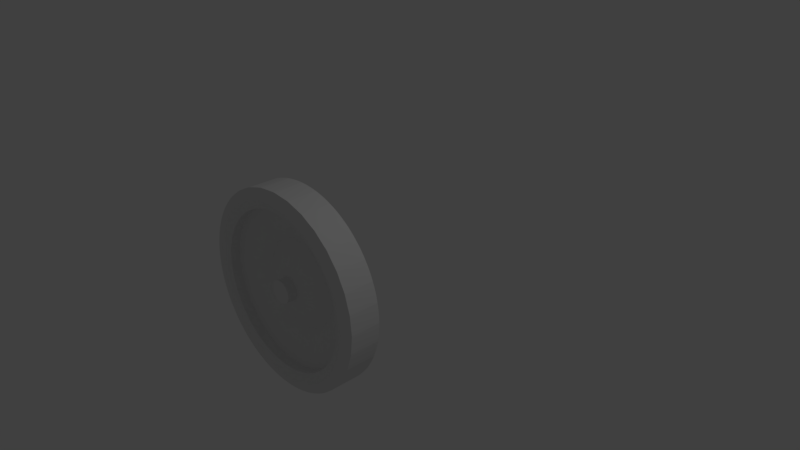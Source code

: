 # Source: wheel.blend  (saved by Blender 2.79.0; exported with 4.5.12 LTS)
import bpy
from mathutils import Matrix  # noqa: F401  (used for matrix-valued properties, if any)

bpy.ops.wm.read_factory_settings(use_empty=True)
scene = bpy.context.scene
scene.name = 'Scene'

# ---- collections
col_collection_1 = bpy.data.collections.new('Collection 1'); scene.collection.children.link(col_collection_1)

# ---- world
world_world = bpy.data.worlds.new('World'); scene.world = world_world
world_world.color = (0.05088, 0.05088, 0.05088)
world_world.use_sun_shadow = False
world_world.sun_shadow_jitter_overblur = 0.0
world_world.cycles.sampling_method = 'MANUAL'

# ---- cameras
cam_camera = bpy.data.cameras.new('Camera')
cam_camera.clip_end = 100.0
cam_camera.lens = 35.0
cam_camera.sensor_width = 32.0
cam_camera.sensor_height = 18.0
cam_camera.ortho_scale = 7.314
cam_camera.dof.focus_distance = 0.0
cam_camera.dof.aperture_fstop = 128.0

# ---- lights
light_lamp = bpy.data.lights.new('Lamp', 'POINT')
light_lamp.transmission_factor = 0.0
light_lamp.cutoff_distance = 30.0
light_lamp.energy = 100.0
light_lamp.shadow_buffer_clip_start = 1.001
light_lamp.shadow_soft_size = 0.1
light_lamp.shadow_maximum_resolution = 0.006
light_lamp.use_absolute_resolution = True

# ---- meshes
me_circle = bpy.data.meshes.new('Circle')
me_circle.from_pydata([(2.23e-08, 0.9998, 0.1424), (-0.1951, 0.9806, 0.1424), (-0.3826, 0.9237, 0.1424), (-0.5555, 0.8313, 0.1424), (-0.707, 0.707, 0.1424), (-0.8313, 0.5555, 0.1424), (-0.9237, 0.3826, 0.1424), (-0.9806, 0.1951, 0.1424), (-0.9998, -3.284e-08, 0.1424), (-0.9806, -0.1951, 0.1424), (-0.9237, -0.3826, 0.1424), (-0.8313, -0.5555, 0.1424), (-0.707, -0.707, 0.1424), (-0.5555, -0.8313, 0.1424), (-0.3826, -0.9237, 0.1424), (-0.1951, -0.9806, 0.1424), (2.39e-07, -0.9998, 0.1424), (0.1951, -0.9806, 0.1424), (0.3826, -0.9237, 0.1424), (0.5555, -0.8313, 0.1424), (0.707, -0.707, 0.1424), (0.8313, -0.5555, 0.1424), (0.9237, -0.3826, 0.1424), (0.9806, -0.1951, 0.1424), (0.9998, 8.586e-07, 0.1424), (0.9806, 0.1951, 0.1424), (0.9237, 0.3826, 0.1424), (0.8313, 0.5555, 0.1424), (0.707, 0.707, 0.1424), (0.5555, 0.8313, 0.1424), (0.3826, 0.9237, 0.1424), (0.1951, 0.9806, 0.1424), (-8.368e-08, 0.9997, 0.1672), (-0.195, 0.9805, 0.1672), (-0.3826, 0.9236, 0.1672), (-0.5554, 0.8312, 0.1672), (-0.7069, 0.7069, 0.1672), (-0.8312, 0.5554, 0.1672), (-0.9236, 0.3826, 0.1672), (-0.9805, 0.195, 0.1672), (-0.9997, 2.896e-07, 0.1672), (-0.9805, -0.195, 0.1672), (-0.9236, -0.3826, 0.1672), (-0.8312, -0.5554, 0.1672), (-0.7069, -0.7069, 0.1672), (-0.5554, -0.8312, 0.1672), (-0.3826, -0.9236, 0.1672), (-0.195, -0.9805, 0.1672), (2.18e-07, -0.9997, 0.1672), (0.195, -0.9805, 0.1672), (0.3826, -0.9236, 0.1672), (0.5554, -0.8312, 0.1672), (0.7069, -0.7069, 0.1672), (0.8312, -0.5554, 0.1672), (0.9236, -0.3826, 0.1672), (0.9805, -0.195, 0.1672), (0.9997, 9.656e-07, 0.1672), (0.9805, 0.195, 0.1672), (0.9236, 0.3826, 0.1672), (0.8312, 0.5554, 0.1672), (0.7069, 0.7069, 0.1672), (0.5554, 0.8312, 0.1672), (0.3826, 0.9236, 0.1672), (0.195, 0.9805, 0.1672), (-2.375e-08, 0.8, 0.3097), (-0.1561, 0.7846, 0.3097), (-0.3061, 0.7391, 0.3097), (-0.4445, 0.6652, 0.3097), (-0.5657, 0.5657, 0.3097), (-0.6652, 0.4445, 0.3097), (-0.7391, 0.3061, 0.3097), (-0.7846, 0.1561, 0.3097), (-0.8, 1.174e-07, 0.3097), (-0.7846, -0.1561, 0.3097), (-0.7391, -0.3061, 0.3097), (-0.6652, -0.4445, 0.3097), (-0.5657, -0.5657, 0.3097), (-0.4445, -0.6652, 0.3097), (-0.3061, -0.7391, 0.3097), (-0.1561, -0.7846, 0.3097), (2.369e-07, -0.8, 0.3097), (0.1561, -0.7846, 0.3097), (0.3061, -0.7391, 0.3097), (0.4445, -0.6652, 0.3097), (0.5657, -0.5657, 0.3097), (0.6652, -0.4445, 0.3097), (0.7391, -0.3061, 0.3097), (0.7846, -0.1561, 0.3097), (0.8, 8.295e-07, 0.3097), (0.7846, 0.1561, 0.3097), (0.7391, 0.3061, 0.3097), (0.6652, 0.4445, 0.3097), (0.5657, 0.5657, 0.3097), (0.4445, 0.6652, 0.3097), (0.3061, 0.7391, 0.3097), (0.1561, 0.7846, 0.3097), (-2.409e-08, 0.8, 0.2124), (-0.1561, 0.7846, 0.2124), (-0.3061, 0.7391, 0.2124), (-0.4445, 0.6652, 0.2124), (-0.5657, 0.5657, 0.2124), (-0.6652, 0.4445, 0.2124), (-0.7391, 0.3061, 0.2124), (-0.7846, 0.1561, 0.2124), (-0.8, 1.174e-07, 0.2124), (-0.7846, -0.1561, 0.2124), (-0.7391, -0.3061, 0.2124), (-0.6652, -0.4445, 0.2124), (-0.5657, -0.5657, 0.2124), (-0.4445, -0.6652, 0.2124), (-0.3061, -0.7391, 0.2124), (-0.1561, -0.7846, 0.2124), (2.366e-07, -0.8, 0.2124), (0.1561, -0.7846, 0.2124), (0.3061, -0.7391, 0.2124), (0.4445, -0.6652, 0.2124), (0.5657, -0.5657, 0.2124), (0.6652, -0.4445, 0.2124), (0.7391, -0.3061, 0.2124), (0.7846, -0.1561, 0.2124), (0.8, 8.295e-07, 0.2124), (0.7846, 0.1561, 0.2124), (0.7391, 0.3061, 0.2124), (0.6652, 0.4445, 0.2124), (0.5657, 0.5657, 0.2124), (0.4445, 0.6652, 0.2124), (0.3061, 0.7391, 0.2124), (0.1561, 0.7846, 0.2124), (-0.08245, 0.08245, 0.2124), (-0.1077, -0.04462, 0.2124), (-0.06478, -0.09696, 0.2124), (0.08245, -0.08245, 0.2124), (0.09696, -0.06478, 0.2124), (0.1144, -0.02275, 0.2124), (0.04462, 0.1077, 0.2124), (-0.09696, 0.06478, 0.2124), (-0.1077, 0.04462, 0.2124), (-0.1144, 0.02275, 0.2124), (-0.1144, -0.02275, 0.2124), (-0.08245, -0.08245, 0.2124), (0.1166, 3.659e-07, 0.2124), (0.1144, 0.02275, 0.2124), (0.1077, 0.04462, 0.2124), (-0.04462, 0.1077, 0.2124), (-0.02275, -0.1144, 0.2124), (0.1077, -0.04462, 0.2124), (0.09696, 0.06478, 0.2124), (0.08245, 0.08245, 0.2124), (0.02275, 0.1144, 0.2124), (-8.028e-08, 0.1166, 0.2124), (-0.02275, 0.1144, 0.2124), (-0.06478, 0.09696, 0.2124), (-0.1166, 2.621e-07, 0.2124), (-0.09696, -0.06478, 0.2124), (-0.04462, -0.1077, 0.2124), (-4.229e-08, -0.1166, 0.2124), (0.02275, -0.1144, 0.2124), (0.04462, -0.1077, 0.2124), (0.06478, -0.09696, 0.2124), (0.06478, 0.09696, 0.2124), (-8.415e-08, 0.1166, 0.3097), (-0.02275, 0.1144, 0.3097), (-0.04462, 0.1077, 0.3097), (-0.06478, 0.09696, 0.3097), (-0.08245, 0.08245, 0.3097), (-0.09696, 0.06478, 0.3097), (-0.1077, 0.04462, 0.3097), (-0.1144, 0.02275, 0.3097), (-0.1166, 2.621e-07, 0.3097), (-0.1144, -0.02275, 0.3097), (-0.1077, -0.04462, 0.3097), (-0.09696, -0.06478, 0.3097), (-0.08245, -0.08245, 0.3097), (-0.06478, -0.09696, 0.3097), (-0.04462, -0.1077, 0.3097), (-0.02275, -0.1144, 0.3097), (-4.616e-08, -0.1166, 0.3097), (0.02275, -0.1144, 0.3097), (0.04462, -0.1077, 0.3097), (0.06478, -0.09696, 0.3097), (0.08245, -0.08245, 0.3097), (0.09696, -0.06478, 0.3097), (0.1077, -0.04462, 0.3097), (0.1144, -0.02275, 0.3097), (0.1166, 3.659e-07, 0.3097), (0.1144, 0.02275, 0.3097), (0.1077, 0.04462, 0.3097), (0.09696, 0.06478, 0.3097), (0.08245, 0.08245, 0.3097), (0.06478, 0.09696, 0.3097), (0.04462, 0.1077, 0.3097), (0.02275, 0.1144, 0.3097), (-0.09779, 0.9929, 0.1698), (-0.2896, 0.9547, 0.1698), (-0.4703, 0.8799, 0.1698), (-0.6329, 0.7712, 0.1698), (-0.7712, 0.6329, 0.1698), (-0.8799, 0.4703, 0.1698), (-0.9547, 0.2896, 0.1698), (-0.9929, 0.09779, 0.1698), (-0.9929, -0.09779, 0.1698), (-0.9547, -0.2896, 0.1698), (-0.8799, -0.4703, 0.1698), (-0.7712, -0.6329, 0.1698), (-0.6329, -0.7712, 0.1698), (-0.4703, -0.8799, 0.3121), (-0.2896, -0.9548, 0.3121), (-0.09779, -0.9929, 0.3121), (0.09779, -0.9929, 0.1698), (0.2896, -0.9547, 0.1698), (0.4703, -0.8799, 0.1698), (0.6329, -0.7712, 0.1698), (0.7712, -0.6329, 0.1698), (0.8799, -0.4703, 0.1698), (0.9547, -0.2896, 0.1698), (0.9929, -0.09779, 0.1698), (0.9929, 0.09779, 0.1698), (0.9547, 0.2896, 0.1698), (0.8799, 0.4703, 0.1698), (0.7712, 0.6329, 0.1698), (0.6329, 0.7712, 0.1698), (0.4703, 0.8799, 0.1698), (0.2896, 0.9547, 0.1698), (0.09779, 0.9929, 0.1698), (-0.07821, 0.7941, 0.3078), (-0.2316, 0.7636, 0.3078), (-0.3761, 0.7037, 0.3078), (-0.5062, 0.6168, 0.3078), (-0.6168, 0.5062, 0.3078), (-0.7037, 0.3761, 0.3078), (-0.7636, 0.2316, 0.3078), (-0.7941, 0.07821, 0.3078), (-0.7941, -0.07821, 0.3078), (-0.7636, -0.2316, 0.3078), (-0.7037, -0.3761, 0.3078), (-0.6168, -0.5062, 0.3078), (-0.5062, -0.6168, 0.3078), (-0.3761, -0.7037, 0.3078), (-0.2316, -0.7636, 0.3078), (-0.07821, -0.7941, 0.3078), (0.07821, -0.7941, 0.3078), (0.2316, -0.7636, 0.3078), (0.3761, -0.7037, 0.3078), (0.5062, -0.6168, 0.3078), (0.6168, -0.5062, 0.3078), (0.7037, -0.3761, 0.3078), (0.7636, -0.2316, 0.3078), (0.7941, -0.07821, 0.3078), (0.7941, 0.07821, 0.3078), (0.7636, 0.2316, 0.3078), (0.7037, 0.3761, 0.3078), (0.6168, 0.5062, 0.3078), (0.5062, 0.6168, 0.3078), (0.3761, 0.7037, 0.3078), (0.2316, 0.7636, 0.3078), (0.07821, 0.7941, 0.3078), (-0.8315, -0.3444, 0.351), (-0.8827, -0.1756, 0.351), (0.9, 8.945e-07, 0.351), (0.8827, -0.1756, 0.351), (-0.7483, -0.5, 0.351), (0.8827, 0.1756, 0.351), (-0.6364, -0.6364, 0.351), (0.8315, 0.3444, 0.351), (-0.5, -0.7483, 0.351), (0.7483, 0.5, 0.351), (-0.3444, -0.8315, 0.351), (-0.1756, 0.8827, 0.351), (-1.24e-08, 0.9, 0.351), (0.6364, 0.6364, 0.351), (-0.1756, -0.8827, 0.351), (-0.3444, 0.8315, 0.351), (0.5, 0.7483, 0.351), (2.794e-07, -0.9, 0.351), (-0.5, 0.7483, 0.351), (0.3444, 0.8315, 0.351), (0.1756, -0.8827, 0.351), (-0.6364, 0.6364, 0.351), (0.1756, 0.8827, 0.351), (0.3444, -0.8315, 0.351), (-0.7483, 0.5, 0.351), (0.5, -0.7483, 0.351), (-0.8315, 0.3444, 0.351), (0.6364, -0.6364, 0.351), (-0.8827, 0.1756, 0.351), (0.7483, -0.5, 0.351), (-0.9, 9.737e-08, 0.351), (0.8315, -0.3444, 0.351), (-0.07824, 0.7943, 0.2105), (-0.2317, 0.7638, 0.2105), (-0.3763, 0.7039, 0.2105), (-0.5064, 0.617, 0.2105), (-0.617, 0.5064, 0.2105), (-0.7039, 0.3763, 0.2105), (-0.7638, 0.2317, 0.2105), (-0.7943, 0.07824, 0.2105), (-0.7943, -0.07824, 0.2105), (-0.7638, -0.2317, 0.2105), (-0.7039, -0.3763, 0.2105), (-0.617, -0.5064, 0.2105), (-0.5064, -0.617, 0.2105), (-0.3763, -0.7039, 0.2105), (-0.2317, -0.7638, 0.2105), (-0.07824, -0.7943, 0.2105), (0.07824, -0.7943, 0.2105), (0.2317, -0.7638, 0.2105), (0.3763, -0.7039, 0.2105), (0.5064, -0.617, 0.2105), (0.617, -0.5064, 0.2105), (0.7039, -0.3763, 0.2105), (0.7638, -0.2317, 0.2105), (0.7943, -0.07824, 0.2105), (0.7943, 0.07824, 0.2105), (0.7638, 0.2317, 0.2105), (0.7039, 0.3763, 0.2105), (0.617, 0.5064, 0.2105), (0.5064, 0.617, 0.2105), (0.3763, 0.7039, 0.2105), (0.2317, 0.7638, 0.2105), (0.07824, 0.7943, 0.2105), (-0.444, -0.6644, 0.2611), (-0.5651, -0.5651, 0.2611), (0.6644, 0.444, 0.2611), (0.7383, 0.3058, 0.2611), (-0.3058, -0.7383, 0.2611), (-0.1559, 0.7838, 0.2611), (-2.393e-08, 0.7991, 0.2611), (0.5651, 0.5651, 0.2611), (-0.1559, -0.7838, 0.2611), (-0.3058, 0.7383, 0.2611), (0.444, 0.6644, 0.2611), (2.367e-07, -0.7991, 0.2611), (-0.444, 0.6644, 0.2611), (0.3058, 0.7383, 0.2611), (0.1559, -0.7838, 0.2611), (-0.5651, 0.5651, 0.2611), (0.1559, 0.7838, 0.2611), (0.3058, -0.7383, 0.2611), (-0.6644, 0.444, 0.2611), (0.444, -0.6644, 0.2611), (-0.7383, 0.3058, 0.2611), (0.5651, -0.5651, 0.2611), (-0.7838, 0.1559, 0.2611), (0.6644, -0.444, 0.2611), (-0.7991, 1.174e-07, 0.2611), (0.7383, -0.3058, 0.2611), (-0.7838, -0.1559, 0.2611), (0.7838, -0.1559, 0.2611), (-0.7383, -0.3058, 0.2611), (0.7991, 8.295e-07, 0.2611), (-0.6644, -0.444, 0.2611), (0.7838, 0.1559, 0.2611), (0.08991, -0.07378, 0.2127), (0.1754, 0.4234, 0.07112), (-0.3241, 0.3241, 0.07112), (0.3241, -0.3241, 0.07112), (0.3811, -0.2546, 0.07112), (0.4495, -0.08941, 0.07112), (-0.4234, -0.1754, 0.07112), (-0.2546, -0.3811, 0.07112), (-0.1026, 0.05483, 0.2127), (-0.1113, 0.03376, 0.2127), (0.1157, 0.0114, 0.2127), (0.1113, 0.03376, 0.2127), (0.08991, 0.07378, 0.2127), (-0.0114, 0.1157, 0.2127), (0.0114, -0.1157, 0.2127), (0.03376, -0.1113, 0.2127), (0.05483, -0.1026, 0.2127), (-0.0114, 0.1158, 0.31), (-0.03377, 0.1113, 0.31), (-0.05484, 0.1026, 0.31), (-0.07381, 0.08993, 0.31), (-0.08993, 0.07381, 0.31), (-0.1026, 0.05484, 0.31), (-0.1113, 0.03377, 0.31), (-0.1158, 0.0114, 0.31), (-0.1158, -0.0114, 0.31), (-0.1113, -0.03377, 0.31), (-0.1026, -0.05484, 0.31), (-0.08993, -0.07381, 0.31), (-0.07381, -0.08993, 0.31), (-0.05484, -0.1026, 0.31), (-0.03377, -0.1113, 0.31), (-0.0114, -0.1158, 0.31), (0.0114, -0.1158, 0.31), (0.03377, -0.1113, 0.31), (0.05484, -0.1026, 0.31), (0.07381, -0.08993, 0.31), (0.08993, -0.07381, 0.31), (0.1026, -0.05484, 0.31), (0.1113, -0.03377, 0.31), (0.1158, -0.0114, 0.31), (0.1158, 0.0114, 0.31), (0.1113, 0.03377, 0.31), (0.1026, 0.05484, 0.31), (0.08993, 0.07381, 0.31), (0.07381, 0.08993, 0.31), (0.05484, 0.1026, 0.31), (0.03377, 0.1113, 0.31), (0.0114, 0.1158, 0.31), (0.06429, 0.09621, 0.2611), (0.02258, -0.1135, 0.2611), (0.04428, -0.1069, 0.2611), (0.06429, -0.09621, 0.2611), (-0.03376, 0.1113, 0.2127), (-0.05483, 0.1026, 0.2127), (-0.07378, 0.08991, 0.2127), (-0.08991, 0.07378, 0.2127), (-0.1157, 0.0114, 0.2127), (-0.1157, -0.0114, 0.2127), (-0.1113, -0.03376, 0.2127), (-0.1026, -0.05483, 0.2127), (-0.08991, -0.07378, 0.2127), (-0.07378, -0.08991, 0.2127), (-0.05483, -0.1026, 0.2127), (-0.03376, -0.1113, 0.2127), (-0.0114, -0.1157, 0.2127), (0.07378, -0.08991, 0.2127), (0.1026, -0.05483, 0.2127), (0.1113, -0.03376, 0.2127), (0.1157, -0.0114, 0.2127), (0.1026, 0.05483, 0.2127), (0.07378, 0.08991, 0.2127), (0.05483, 0.1026, 0.2127), (0.03376, 0.1113, 0.2127), (0.0114, 0.1157, 0.2127), (9.1e-08, -0.4583, 0.07112), (-0.08941, -0.4495, 0.07112), (-0.2546, 0.3811, 0.07112), (-0.1754, 0.4234, 0.07112), (0.2546, 0.3811, 0.07112), (0.08941, -0.4495, 0.07112), (0.08941, 0.4495, 0.07112), (0.1754, -0.4234, 0.07112), (-0.3811, 0.2546, 0.07112), (-5.343e-08, 0.4583, 0.07112), (0.2546, -0.3811, 0.07112), (-0.4234, 0.1754, 0.07112), (-0.4495, 0.08941, 0.07112), (-0.4583, 1.93e-07, 0.07112), (0.4234, -0.1754, 0.07112), (-0.4495, -0.08941, 0.07112), (0.4583, 5.875e-07, 0.07112), (-0.3811, -0.2546, 0.07112), (0.4495, 0.08941, 0.07112), (-0.3241, -0.3241, 0.07112), (0.4234, 0.1754, 0.07112), (0.3811, 0.2546, 0.07112), (-0.1754, -0.4234, 0.07112), (-0.08941, 0.4495, 0.07112), (0.3241, 0.3241, 0.07112), (0.08182, 0.08182, 0.2611), (0.09621, 0.06429, 0.2611), (0.04428, 0.1069, 0.2611), (0.08182, -0.08182, 0.2611), (0.09621, -0.06429, 0.2611), (0.1069, -0.04428, 0.2611), (0.1135, -0.02258, 0.2611), (0.1157, 3.659e-07, 0.2611), (0.1135, 0.02258, 0.2611), (0.1069, 0.04428, 0.2611), (0.1018, 0.05441, 0.2613), (0.1105, 0.03351, 0.2613), (0.1149, 0.01131, 0.2613), (0.1149, -0.01131, 0.2613), (0.1105, -0.03351, 0.2613), (0.1018, -0.05441, 0.2613), (0.08923, -0.07323, 0.2613), (0.07323, -0.08923, 0.2613), (0.05441, -0.1018, 0.2613), (0.03351, -0.1105, 0.2613), (0.05441, 0.1018, 0.2613), (0.07323, 0.08923, 0.2613), (0.08923, 0.07323, 0.2613), (0.2898, 0.3531, 0.07108), (-0.1326, 0.4371, 0.07108), (-0.1326, -0.4371, 0.07108), (0.3531, 0.2898, 0.07108), (-0.04477, 0.4546, 0.07108), (-0.2153, -0.4029, 0.07108), (0.4029, 0.2153, 0.07108), (-0.2898, -0.3531, 0.07108), (0.4371, 0.1326, 0.07108), (-0.3531, -0.2898, 0.07108), (0.4546, 0.04477, 0.07108), (-0.4029, -0.2153, 0.07108), (0.4546, -0.04477, 0.07108), (-0.4371, -0.1326, 0.07108), (0.4371, -0.1326, 0.07108), (-0.4546, -0.04477, 0.07108), (0.4029, -0.2153, 0.07108), (-0.4546, 0.04477, 0.07108), (0.3531, -0.2898, 0.07108), (-0.4371, 0.1326, 0.07108), (0.2898, -0.3531, 0.07108), (-0.4029, 0.2153, 0.07108), (0.2153, -0.4029, 0.07108), (0.04477, 0.4546, 0.07108), (-0.3531, 0.2898, 0.07108), (0.1326, -0.4371, 0.07108), (0.1326, 0.4371, 0.07108), (-0.2898, 0.3531, 0.07108), (0.04477, -0.4546, 0.07108), (0.2153, 0.4029, 0.07108), (-0.2153, 0.4029, 0.07108), (0.7628, 0.2314, 0.2591), (-0.6162, -0.5057, 0.2591), (0.7933, 0.07814, 0.2591), (-0.703, -0.3758, 0.2591), (0.7933, -0.07814, 0.2591), (-0.7628, -0.2314, 0.2591), (0.7628, -0.2314, 0.2591), (-0.7933, -0.07814, 0.2591), (0.703, -0.3758, 0.2591), (-0.7933, 0.07814, 0.2591), (0.6162, -0.5057, 0.2591), (-0.7628, 0.2314, 0.2591), (0.5057, -0.6162, 0.2591), (-0.703, 0.3758, 0.2591), (0.3758, -0.703, 0.2591), (0.07814, 0.7933, 0.2591), (-0.6162, 0.5057, 0.2591), (0.2314, -0.7628, 0.2591), (0.2314, 0.7628, 0.2591), (-0.5057, 0.6162, 0.2591), (0.07814, -0.7933, 0.2591), (0.3758, 0.703, 0.2591), (-0.3758, 0.703, 0.2591), (-0.07814, -0.7933, 0.2591), (0.5057, 0.6162, 0.2591), (-0.2314, 0.7628, 0.2591), (-0.2314, -0.7628, 0.2591), (0.6162, 0.5057, 0.2591), (-0.07814, 0.7933, 0.2591), (-0.3758, -0.703, 0.2591), (0.703, 0.3758, 0.2591), (-0.04477, -0.4546, 0.07108), (0.8583, -0.2604, 0.3511), (-0.8926, -0.08792, 0.3511), (0.791, -0.4228, 0.3511), (-0.8926, 0.08792, 0.3511), (0.6933, -0.569, 0.3511), (-0.8583, 0.2604, 0.3511), (0.569, -0.6933, 0.3511), (-0.791, 0.4228, 0.3511), (0.4228, -0.791, 0.3511), (0.08792, 0.8926, 0.3511), (-0.6933, 0.569, 0.3511), (0.2604, -0.8583, 0.3511), (0.2604, 0.8583, 0.3511), (-0.569, 0.6933, 0.3511), (0.08792, -0.8926, 0.3511), (0.4228, 0.791, 0.3511), (-0.4228, 0.791, 0.3511), (-0.08792, -0.8926, 0.3511), (0.569, 0.6933, 0.3511), (-0.2604, 0.8583, 0.3511), (-0.2604, -0.8583, 0.3511), (0.6933, 0.569, 0.3511), (-0.08792, 0.8926, 0.3511), (-0.4228, -0.791, 0.3511), (0.791, 0.4228, 0.3511), (-0.569, -0.6933, 0.3511), (0.8583, 0.2604, 0.3511), (-0.6933, -0.569, 0.3511), (0.8926, 0.08792, 0.3511), (-0.791, -0.4228, 0.3511), (0.8926, -0.08792, 0.3511), (-0.5057, -0.6162, 0.2591), (-0.8583, -0.2604, 0.3511), (-0.1521, 0.9869, 0.1407), (-0.1159, 0.9911, 0.14), (-0.07966, 0.9947, 0.14), (-0.04334, 0.9976, 0.1407), (-0.3417, 0.9383, 0.1407), (-0.3071, 0.9495, 0.14), (-0.2722, 0.9601, 0.14), (-0.2371, 0.97, 0.1407), (-0.5182, 0.8536, 0.1407), (-0.4864, 0.8713, 0.14), (-0.4543, 0.8885, 0.14), (-0.4218, 0.9051, 0.1407), (-0.6748, 0.7361, 0.1407), (-0.647, 0.7597, 0.14), (-0.6189, 0.7828, 0.14), (-0.5903, 0.8054, 0.1407), (-0.8054, 0.5903, 0.1407), (-0.7828, 0.6189, 0.14), (-0.7597, 0.647, 0.14), (-0.7361, 0.6748, 0.1407), (-0.9051, 0.4218, 0.1407), (-0.8885, 0.4543, 0.14), (-0.8713, 0.4864, 0.14), (-0.8536, 0.5182, 0.1407), (-0.97, 0.2371, 0.1407), (-0.9601, 0.2722, 0.14), (-0.9495, 0.3071, 0.14), (-0.9383, 0.3417, 0.1407), (-0.9976, 0.04334, 0.1407), (-0.9947, 0.07966, 0.14), (-0.9911, 0.1159, 0.14), (-0.9869, 0.1521, 0.1407), (-0.9869, -0.1521, 0.1407), (-0.9911, -0.1159, 0.14), (-0.9947, -0.07966, 0.14), (-0.9976, -0.04334, 0.1407), (-0.9383, -0.3417, 0.1407), (-0.9495, -0.3071, 0.14), (-0.9601, -0.2722, 0.14), (-0.97, -0.2371, 0.1407), (-0.8536, -0.5182, 0.1407), (-0.8713, -0.4864, 0.14), (-0.8885, -0.4543, 0.14), (-0.9051, -0.4218, 0.1407), (-0.7361, -0.6748, 0.1407), (-0.7597, -0.647, 0.14), (-0.7828, -0.6189, 0.14), (-0.8054, -0.5903, 0.1407), (-0.5903, -0.8054, 0.1407), (-0.6189, -0.7828, 0.14), (-0.647, -0.7597, 0.14), (-0.6748, -0.7361, 0.1407), (-0.418, -0.9068, -0.001541), (-0.453, -0.8891, -0.002311), (-0.4876, -0.8706, -0.002311), (-0.5182, -0.8536, 0.1407), (-0.233, -0.971, -0.001541), (-0.2708, -0.9604, -0.002311), (-0.3084, -0.949, -0.002311), (-0.3417, -0.9383, 0.1407), (-0.03914, -0.9978, -0.00154), (-0.07826, -0.9947, -0.002311), (-0.1173, -0.9909, -0.002311), (-0.1521, -0.9869, 0.1407), (0.1521, -0.9869, 0.1407), (0.1159, -0.9911, 0.14), (0.07966, -0.9947, 0.14), (0.04334, -0.9976, 0.1407), (0.3417, -0.9383, 0.1407), (0.3071, -0.9495, 0.14), (0.2722, -0.9601, 0.14), (0.2371, -0.97, 0.1407), (0.5182, -0.8536, 0.1407), (0.4864, -0.8713, 0.14), (0.4543, -0.8885, 0.14), (0.4218, -0.9051, 0.1407), (0.6748, -0.7361, 0.1407), (0.647, -0.7597, 0.14), (0.6189, -0.7828, 0.14), (0.5903, -0.8054, 0.1407), (0.8054, -0.5903, 0.1407), (0.7828, -0.6189, 0.14), (0.7597, -0.647, 0.14), (0.7361, -0.6748, 0.1407), (0.9051, -0.4218, 0.1407), (0.8885, -0.4543, 0.14), (0.8713, -0.4864, 0.14), (0.8536, -0.5182, 0.1407), (0.97, -0.2371, 0.1407), (0.9601, -0.2722, 0.14), (0.9495, -0.3071, 0.14), (0.9383, -0.3417, 0.1407), (0.9976, -0.04334, 0.1407), (0.9947, -0.07966, 0.14), (0.9911, -0.1159, 0.14), (0.9869, -0.1521, 0.1407), (0.9869, 0.1521, 0.1407), (0.9911, 0.1159, 0.14), (0.9947, 0.07966, 0.14), (0.9976, 0.04334, 0.1407), (0.9383, 0.3417, 0.1407), (0.9495, 0.3071, 0.14), (0.9601, 0.2722, 0.14), (0.97, 0.2371, 0.1407), (0.8536, 0.5182, 0.1407), (0.8713, 0.4864, 0.14), (0.8885, 0.4543, 0.14), (0.9051, 0.4218, 0.1407), (0.7361, 0.6748, 0.1407), (0.7597, 0.647, 0.14), (0.7828, 0.6189, 0.14), (0.8054, 0.5903, 0.1407), (0.5903, 0.8054, 0.1407), (0.6189, 0.7828, 0.14), (0.647, 0.7597, 0.14), (0.6748, 0.7361, 0.1407), (0.4218, 0.9051, 0.1407), (0.4543, 0.8885, 0.14), (0.4864, 0.8713, 0.14), (0.5182, 0.8536, 0.1407), (0.2371, 0.97, 0.1407), (0.2722, 0.9601, 0.14), (0.3071, 0.9495, 0.14), (0.3417, 0.9383, 0.1407), (0.04334, 0.9976, 0.1407), (0.07966, 0.9947, 0.14), (0.1159, 0.9911, 0.14), (0.1521, 0.9869, 0.1407), (-0.07985, 0.9946, 0.1696), (-0.0614, 0.9963, 0.1693), (-0.04313, 0.9976, 0.1689), (-0.02506, 0.9988, 0.1683), (-0.2724, 0.96, 0.1696), (-0.2546, 0.9651, 0.1693), (-0.2369, 0.9701, 0.1689), (-0.2194, 0.9748, 0.1683), (-0.4544, 0.8884, 0.1696), (-0.438, 0.8969, 0.1693), (-0.4216, 0.9052, 0.1689), (-0.4054, 0.9132, 0.1683), (-0.619, 0.7826, 0.1696), (-0.6045, 0.7942, 0.1693), (-0.5901, 0.8055, 0.1689), (-0.5758, 0.8166, 0.1683), (-0.7598, 0.6469, 0.1696), (-0.7479, 0.661, 0.1693), (-0.7359, 0.6749, 0.1689), (-0.724, 0.6886, 0.1683), (-0.8714, 0.4862, 0.1696), (-0.8625, 0.5024, 0.1693), (-0.8535, 0.5184, 0.1689), (-0.8444, 0.5341, 0.1683), (-0.9495, 0.3069, 0.1696), (-0.9439, 0.3245, 0.1693), (-0.9382, 0.3419, 0.1689), (-0.9324, 0.3591, 0.1683), (-0.9911, 0.1157, 0.1696), (-0.9891, 0.1341, 0.1693), (-0.9869, 0.1523, 0.1689), (-0.9845, 0.1703, 0.1683), (-0.9946, -0.07985, 0.1696), (-0.9963, -0.0614, 0.1693), (-0.9976, -0.04313, 0.1689), (-0.9989, -0.02506, 0.1683), (-0.96, -0.2724, 0.1696), (-0.9651, -0.2546, 0.1693), (-0.9701, -0.2369, 0.1689), (-0.9748, -0.2194, 0.1683), (-0.8884, -0.4544, 0.1696), (-0.8969, -0.438, 0.1693), (-0.9052, -0.4216, 0.1689), (-0.9132, -0.4054, 0.1683), (-0.7826, -0.619, 0.1696), (-0.7942, -0.6045, 0.1693), (-0.8055, -0.5901, 0.1689), (-0.8166, -0.5758, 0.1683), (-0.6469, -0.7598, 0.1696), (-0.661, -0.7479, 0.1693), (-0.6749, -0.7359, 0.1689), (-0.6886, -0.724, 0.1683), (-0.4876, -0.8707, 0.3119), (-0.5048, -0.8612, 0.3117), (-0.5219, -0.8516, 0.3112), (-0.5341, -0.8444, 0.1683), (-0.3084, -0.9491, 0.312), (-0.3271, -0.9432, 0.3117), (-0.3457, -0.937, 0.3112), (-0.3591, -0.9324, 0.1683), (-0.1173, -0.991, 0.312), (-0.1368, -0.9888, 0.3117), (-0.1563, -0.9865, 0.3112), (-0.1703, -0.9845, 0.1683), (0.07985, -0.9946, 0.1696), (0.0614, -0.9963, 0.1693), (0.04314, -0.9976, 0.1689), (0.02506, -0.9988, 0.1683), (0.2724, -0.96, 0.1696), (0.2546, -0.9651, 0.1693), (0.2369, -0.9701, 0.1689), (0.2194, -0.9748, 0.1683), (0.4544, -0.8884, 0.1696), (0.438, -0.8969, 0.1693), (0.4216, -0.9052, 0.1689), (0.4054, -0.9132, 0.1683), (0.619, -0.7826, 0.1696), (0.6045, -0.7942, 0.1693), (0.5901, -0.8055, 0.1689), (0.5758, -0.8166, 0.1683), (0.7598, -0.6469, 0.1696), (0.7479, -0.661, 0.1693), (0.7359, -0.6749, 0.1689), (0.724, -0.6886, 0.1683), (0.8714, -0.4862, 0.1696), (0.8625, -0.5024, 0.1693), (0.8535, -0.5184, 0.1689), (0.8444, -0.5341, 0.1683), (0.9495, -0.3069, 0.1696), (0.9439, -0.3245, 0.1693), (0.9382, -0.3419, 0.1689), (0.9324, -0.3591, 0.1683), (0.9911, -0.1157, 0.1696), (0.9891, -0.1341, 0.1693), (0.9869, -0.1523, 0.1689), (0.9845, -0.1703, 0.1683), (0.9946, 0.07986, 0.1696), (0.9963, 0.0614, 0.1693), (0.9976, 0.04314, 0.1689), (0.9988, 0.02506, 0.1683), (0.96, 0.2724, 0.1696), (0.9651, 0.2546, 0.1693), (0.9701, 0.2369, 0.1689), (0.9748, 0.2194, 0.1683), (0.8884, 0.4544, 0.1696), (0.8969, 0.438, 0.1693), (0.9052, 0.4216, 0.1689), (0.9132, 0.4054, 0.1683), (0.7826, 0.619, 0.1696), (0.7942, 0.6045, 0.1693), (0.8055, 0.5901, 0.1689), (0.8166, 0.5758, 0.1683), (0.6469, 0.7598, 0.1696), (0.661, 0.7479, 0.1693), (0.6749, 0.7359, 0.1689), (0.6886, 0.724, 0.1683), (0.4862, 0.8714, 0.1696), (0.5024, 0.8625, 0.1693), (0.5184, 0.8535, 0.1689), (0.5341, 0.8444, 0.1683), (0.3069, 0.9495, 0.1696), (0.3245, 0.9439, 0.1693), (0.3419, 0.9382, 0.1689), (0.3591, 0.9324, 0.1683), (0.1157, 0.9911, 0.1696), (0.1341, 0.9891, 0.1693), (0.1523, 0.9869, 0.1689), (0.1703, 0.9845, 0.1683), (-0.1757, 0.9838, 0.3106), (-0.1563, 0.9865, 0.3112), (-0.1368, 0.9888, 0.3117), (-0.1157, 0.9911, 0.1696), (-0.3643, 0.9306, 0.3106), (-0.3457, 0.937, 0.3112), (-0.3271, 0.9432, 0.3117), (-0.3069, 0.9495, 0.1696), (-0.5388, 0.8417, 0.3106), (-0.5219, 0.8516, 0.3112), (-0.5048, 0.8612, 0.3117), (-0.4862, 0.8714, 0.1696), (-0.6927, 0.7204, 0.3106), (-0.678, 0.7334, 0.3112), (-0.6631, 0.7462, 0.3117), (-0.6469, 0.7598, 0.1696), (-0.8199, 0.5714, 0.3106), (-0.8081, 0.587, 0.3112), (-0.796, 0.6025, 0.3117), (-0.7826, 0.619, 0.1696), (-0.9156, 0.4005, 0.3106), (-0.907, 0.4181, 0.3112), (-0.8982, 0.4356, 0.3117), (-0.8884, 0.4544, 0.1696), (-0.9762, 0.2141, 0.3106), (-0.9712, 0.2331, 0.3112), (-0.9659, 0.252, 0.3117), (-0.96, 0.2724, 0.1696), (-0.9992, 0.01959, 0.3106), (-0.998, 0.03916, 0.3112), (-0.9965, 0.05872, 0.3117), (-0.9946, 0.07985, 0.1696), (-0.9838, -0.1757, 0.3106), (-0.9865, -0.1563, 0.3112), (-0.9888, -0.1368, 0.3117), (-0.9911, -0.1157, 0.1696), (-0.9306, -0.3643, 0.3106), (-0.937, -0.3457, 0.3112), (-0.9432, -0.3271, 0.3117), (-0.9495, -0.3069, 0.1696), (-0.8417, -0.5388, 0.3106), (-0.8516, -0.5219, 0.3112), (-0.8612, -0.5048, 0.3117), (-0.8714, -0.4862, 0.1696), (-0.7204, -0.6927, 0.3106), (-0.7334, -0.678, 0.3112), (-0.7462, -0.6631, 0.3117), (-0.7598, -0.6469, 0.1696), (-0.5714, -0.8199, 0.3106), (-0.587, -0.8081, 0.3112), (-0.6025, -0.796, 0.3117), (-0.619, -0.7826, 0.1696), (-0.4005, -0.9156, 0.3106), (-0.4181, -0.907, 0.3112), (-0.4356, -0.8982, 0.3117), (-0.453, -0.8891, 0.3119), (-0.2141, -0.9762, 0.3106), (-0.2331, -0.9712, 0.3112), (-0.252, -0.9659, 0.3117), (-0.2708, -0.9604, 0.3119), (-0.01959, -0.9992, 0.3106), (-0.03916, -0.998, 0.3112), (-0.05872, -0.9965, 0.3117), (-0.07827, -0.9948, 0.312), (0.1703, -0.9845, 0.1683), (0.1523, -0.9869, 0.1689), (0.1341, -0.9891, 0.1693), (0.1157, -0.9911, 0.1696), (0.3591, -0.9324, 0.1683), (0.3419, -0.9382, 0.1689), (0.3245, -0.9439, 0.1693), (0.3069, -0.9495, 0.1696), (0.5341, -0.8444, 0.1683), (0.5184, -0.8535, 0.1689), (0.5024, -0.8625, 0.1693), (0.4862, -0.8714, 0.1696), (0.6886, -0.724, 0.1683), (0.6749, -0.7359, 0.1689), (0.661, -0.7479, 0.1693), (0.6469, -0.7598, 0.1696), (0.8166, -0.5758, 0.1683), (0.8055, -0.5901, 0.1689), (0.7942, -0.6045, 0.1693), (0.7826, -0.619, 0.1696), (0.9132, -0.4054, 0.1683), (0.9052, -0.4216, 0.1689), (0.8969, -0.438, 0.1693), (0.8884, -0.4544, 0.1696), (0.9748, -0.2194, 0.1683), (0.9701, -0.2369, 0.1689), (0.9651, -0.2546, 0.1693), (0.96, -0.2724, 0.1696), (0.9989, -0.02506, 0.1683), (0.9976, -0.04313, 0.1689), (0.9963, -0.0614, 0.1693), (0.9946, -0.07985, 0.1696), (0.9845, 0.1703, 0.1683), (0.9869, 0.1523, 0.1689), (0.9891, 0.1341, 0.1693), (0.9911, 0.1157, 0.1696), (0.9324, 0.3591, 0.1683), (0.9382, 0.3419, 0.1689), (0.9439, 0.3245, 0.1693), (0.9495, 0.3069, 0.1696), (0.8444, 0.5341, 0.1683), (0.8535, 0.5184, 0.1689), (0.8625, 0.5024, 0.1693), (0.8714, 0.4862, 0.1696), (0.724, 0.6886, 0.1683), (0.7359, 0.6749, 0.1689), (0.7479, 0.661, 0.1693), (0.7598, 0.6469, 0.1696), (0.5758, 0.8166, 0.1683), (0.5901, 0.8055, 0.1689), (0.6045, 0.7942, 0.1693), (0.619, 0.7827, 0.1696), (0.4054, 0.9132, 0.1683), (0.4216, 0.9052, 0.1689), (0.438, 0.8969, 0.1693), (0.4544, 0.8884, 0.1696), (0.2194, 0.9748, 0.1683), (0.2369, 0.9701, 0.1689), (0.2546, 0.9651, 0.1693), (0.2724, 0.96, 0.1696), (0.02506, 0.9988, 0.1683), (0.04313, 0.9976, 0.1689), (0.0614, 0.9963, 0.1693), (0.07985, 0.9946, 0.1696), (-0.03915, 0.9978, -0.00154), (0.0, 1.0, -1.49e-08), (-0.233, 0.971, -0.001541), (-0.1951, 0.9808, 0.0), (-0.418, 0.9068, -0.00154), (-0.3827, 0.9239, 0.0), (-0.5869, 0.8079, -0.001541), (-0.5556, 0.8315, 0.0), (-0.7332, 0.6779, -0.001541), (-0.7071, 0.7071, 0.0), (-0.8514, 0.5218, -0.00154), (-0.8315, 0.5556, 1.49e-08), (-0.9368, 0.3457, -0.00154), (-0.9239, 0.3827, 0.0), (-0.9862, 0.1563, -0.00154), (-0.9808, 0.1951, 0.0), (-0.9978, -0.03915, -0.00154), (-1.0, 7.55e-08, -1.49e-08), (-0.971, -0.233, -0.001541), (-0.9808, -0.1951, 0.0), (-0.9068, -0.418, -0.00154), (-0.9239, -0.3827, 0.0), (-0.8079, -0.5869, -0.001541), (-0.8315, -0.5556, 1.49e-08), (-0.6779, -0.7332, -0.00154), (-0.7071, -0.7071, 0.0), (-0.5218, -0.8514, -0.00154), (-0.5556, -0.8315, 1.49e-08), (-0.3457, -0.9368, -0.001541), (-0.3827, -0.9239, 0.0), (-0.1563, -0.9862, -0.00154), (-0.1951, -0.9808, 0.0), (0.03915, -0.9978, -0.00154), (3.258e-07, -1.0, -1.49e-08), (0.233, -0.971, -0.001541), (0.1951, -0.9808, 0.0), (0.418, -0.9068, -0.00154), (0.3827, -0.9239, 0.0), (0.5869, -0.8079, -0.001541), (0.5556, -0.8315, 0.0), (0.7332, -0.6779, -0.001541), (0.7071, -0.7071, 1.49e-08), (0.8514, -0.5218, -0.00154), (0.8315, -0.5556, 1.49e-08), (0.9368, -0.3457, -0.00154), (0.9239, -0.3827, 0.0), (0.9862, -0.1563, -0.00154), (0.9808, -0.1951, 0.0), (0.9978, 0.03915, -0.00154), (1.0, 9.656e-07, -1.49e-08), (0.971, 0.233, -0.001541), (0.9808, 0.1951, 0.0), (0.9068, 0.418, -0.00154), (0.9239, 0.3827, 0.0), (0.8079, 0.5869, -0.001541), (0.8315, 0.5556, 1.49e-08), (0.6779, 0.7332, -0.001541), (0.7071, 0.7071, 0.0), (0.5218, 0.8514, -0.00154), (0.5556, 0.8315, 0.0), (0.3457, 0.9368, -0.00154), (0.3827, 0.9239, 0.0), (0.1563, 0.9862, -0.00154), (0.1951, 0.9808, 0.0), (-0.01959, 0.9992, 0.3106), (0.0, 1.0, 0.3097), (-0.2141, 0.9762, 0.3106), (-0.1951, 0.9808, 0.3097), (-0.4005, 0.9156, 0.3106), (-0.3827, 0.9239, 0.3097), (-0.5714, 0.8199, 0.3106), (-0.5556, 0.8315, 0.3097), (-0.7204, 0.6927, 0.3106), (-0.7071, 0.7071, 0.3097), (-0.8417, 0.5388, 0.3106), (-0.8315, 0.5556, 0.3097), (-0.9306, 0.3643, 0.3106), (-0.9239, 0.3827, 0.3097), (-0.9838, 0.1757, 0.3106), (-0.9808, 0.1951, 0.3097), (-0.9992, -0.01959, 0.3106), (-1.0, 7.55e-08, 0.3097), (-0.9762, -0.2141, 0.3106), (-0.9808, -0.1951, 0.3097), (-0.9156, -0.4005, 0.3106), (-0.9239, -0.3827, 0.3097), (-0.8199, -0.5714, 0.3106), (-0.8315, -0.5556, 0.3097), (-0.6927, -0.7204, 0.3106), (-0.7071, -0.7071, 0.3097), (-0.5388, -0.8417, 0.3106), (-0.5556, -0.8315, 0.3097), (-0.3643, -0.9306, 0.3106), (-0.3827, -0.9239, 0.3097), (-0.1757, -0.9838, 0.3106), (-0.1951, -0.9808, 0.3097), (0.01959, -0.9992, 0.3106), (3.258e-07, -1.0, 0.3097), (0.2141, -0.9762, 0.3106), (0.1951, -0.9808, 0.3097), (0.4005, -0.9156, 0.3106), (0.3827, -0.9239, 0.3097), (0.5714, -0.8199, 0.3106), (0.5556, -0.8315, 0.3097), (0.7204, -0.6927, 0.3106), (0.7071, -0.7071, 0.3097), (0.8417, -0.5388, 0.3106), (0.8315, -0.5556, 0.3097), (0.9306, -0.3643, 0.3106), (0.9239, -0.3827, 0.3097), (0.9838, -0.1757, 0.3106), (0.9808, -0.1951, 0.3097), (0.9992, 0.01959, 0.3106), (1.0, 9.656e-07, 0.3097), (0.9762, 0.2141, 0.3106), (0.9808, 0.1951, 0.3097), (0.9156, 0.4005, 0.3106), (0.9239, 0.3827, 0.3097), (0.8199, 0.5714, 0.3106), (0.8315, 0.5556, 0.3097), (0.6927, 0.7204, 0.3106), (0.7071, 0.7071, 0.3097), (0.5388, 0.8417, 0.3106), (0.5556, 0.8315, 0.3097), (0.3643, 0.9306, 0.3106), (0.3827, 0.9239, 0.3097), (0.1757, 0.9838, 0.3106), (0.1951, 0.9808, 0.3097), (-0.1173, 0.991, 0.312), (-0.09779, 0.9929, 0.3121), (-0.3084, 0.9491, 0.312), (-0.2896, 0.9548, 0.3121), (-0.4876, 0.8707, 0.3119), (-0.4703, 0.8799, 0.3121), (-0.6481, 0.7588, 0.312), (-0.633, 0.7713, 0.3121), (-0.7837, 0.6178, 0.312), (-0.7713, 0.633, 0.3121), (-0.8891, 0.453, 0.3119), (-0.8799, 0.4703, 0.3121), (-0.9604, 0.2708, 0.3119), (-0.9548, 0.2896, 0.3121), (-0.9948, 0.07827, 0.312), (-0.9929, 0.09779, 0.3121), (-0.991, -0.1173, 0.312), (-0.9929, -0.09779, 0.3121), (-0.9491, -0.3084, 0.3119), (-0.9548, -0.2896, 0.3121), (-0.8707, -0.4876, 0.312), (-0.8799, -0.4703, 0.3121), (-0.7588, -0.6481, 0.312), (-0.7713, -0.633, 0.3121), (-0.6178, -0.7837, 0.312), (-0.633, -0.7713, 0.3121), (-0.4544, -0.8884, 0.1696), (-0.4703, -0.8799, 0.1698), (-0.2724, -0.96, 0.1696), (-0.2896, -0.9547, 0.1698), (-0.07985, -0.9946, 0.1696), (-0.09779, -0.9929, 0.1698), (0.1173, -0.991, 0.312), (0.09779, -0.9929, 0.3121), (0.3084, -0.9491, 0.312), (0.2896, -0.9548, 0.3121), (0.4876, -0.8707, 0.3119), (0.4703, -0.8799, 0.3121), (0.6481, -0.7588, 0.312), (0.633, -0.7713, 0.3121), (0.7837, -0.6178, 0.312), (0.7713, -0.633, 0.3121), (0.8891, -0.453, 0.3119), (0.8799, -0.4703, 0.3121), (0.9604, -0.2708, 0.3119), (0.9548, -0.2896, 0.3121), (0.9948, -0.07827, 0.312), (0.9929, -0.09779, 0.3121), (0.991, 0.1173, 0.312), (0.9929, 0.0978, 0.3121), (0.9491, 0.3084, 0.3119), (0.9548, 0.2896, 0.3121), (0.8707, 0.4876, 0.312), (0.8799, 0.4703, 0.3121), (0.7588, 0.6481, 0.312), (0.7713, 0.633, 0.3121), (0.6178, 0.7837, 0.312), (0.633, 0.7713, 0.3121), (0.453, 0.8892, 0.3119), (0.4703, 0.8799, 0.3121), (0.2708, 0.9604, 0.312), (0.2896, 0.9548, 0.3121), (0.07827, 0.9948, 0.312), (0.09779, 0.9929, 0.3121), (-0.1563, 0.9862, -0.00154), (-0.1173, 0.9909, -0.002311), (-0.07826, 0.9947, -0.002311), (-0.3457, 0.9368, -0.00154), (-0.3084, 0.949, -0.002311), (-0.2708, 0.9604, -0.002311), (-0.5218, 0.8514, -0.00154), (-0.4876, 0.8706, -0.002311), (-0.453, 0.8891, -0.002311), (-0.6779, 0.7332, -0.00154), (-0.648, 0.7587, -0.002311), (-0.6177, 0.7836, -0.002311), (-0.8079, 0.5869, -0.001541), (-0.7836, 0.6177, -0.002311), (-0.7587, 0.648, -0.002311), (-0.9068, 0.418, -0.001541), (-0.8891, 0.453, -0.002311), (-0.8706, 0.4876, -0.002311), (-0.971, 0.233, -0.001541), (-0.9604, 0.2708, -0.002311), (-0.949, 0.3084, -0.002311), (-0.9978, 0.03915, -0.00154), (-0.9947, 0.07826, -0.002311), (-0.9909, 0.1173, -0.002311), (-0.9862, -0.1563, -0.00154), (-0.9909, -0.1173, -0.002311), (-0.9947, -0.07826, -0.002311), (-0.9368, -0.3457, -0.00154), (-0.949, -0.3084, -0.002311), (-0.9604, -0.2708, -0.002311), (-0.8514, -0.5218, -0.00154), (-0.8706, -0.4876, -0.002311), (-0.8891, -0.453, -0.002311), (-0.7332, -0.6779, -0.001541), (-0.7587, -0.648, -0.002311), (-0.7836, -0.6177, -0.002311), (-0.5869, -0.8079, -0.001541), (-0.6177, -0.7836, -0.002311), (-0.648, -0.7587, -0.002311), (-0.4218, -0.9051, 0.1407), (-0.4543, -0.8885, 0.14), (-0.4864, -0.8713, 0.14), (-0.2371, -0.97, 0.1407), (-0.2722, -0.9601, 0.14), (-0.3071, -0.9495, 0.14), (-0.04334, -0.9976, 0.1407), (-0.07966, -0.9947, 0.14), (-0.1159, -0.9911, 0.14), (0.1563, -0.9862, -0.00154), (0.1173, -0.9909, -0.002311), (0.07826, -0.9947, -0.002311), (0.3457, -0.9368, -0.001541), (0.3084, -0.949, -0.002311), (0.2708, -0.9604, -0.002311), (0.5218, -0.8514, -0.00154), (0.4876, -0.8706, -0.002311), (0.453, -0.8891, -0.002311), (0.6779, -0.7332, -0.001541), (0.648, -0.7587, -0.002311), (0.6177, -0.7836, -0.002311), (0.8079, -0.5869, -0.001541), (0.7836, -0.6177, -0.002311), (0.7587, -0.648, -0.002311), (0.9068, -0.418, -0.00154), (0.8891, -0.453, -0.002311), (0.8706, -0.4876, -0.002311), (0.971, -0.233, -0.001541), (0.9604, -0.2708, -0.002311), (0.949, -0.3084, -0.002311), (0.9978, -0.03914, -0.00154), (0.9947, -0.07826, -0.002311), (0.9909, -0.1173, -0.002311), (0.9862, 0.1563, -0.00154), (0.9909, 0.1173, -0.002311), (0.9947, 0.07826, -0.002311), (0.9368, 0.3457, -0.00154), (0.949, 0.3084, -0.002311), (0.9604, 0.2708, -0.002311), (0.8514, 0.5218, -0.00154), (0.8706, 0.4876, -0.002311), (0.8891, 0.453, -0.002311), (0.7332, 0.6779, -0.00154), (0.7587, 0.648, -0.002311), (0.7836, 0.6177, -0.002311), (0.5869, 0.8079, -0.001541), (0.6177, 0.7836, -0.002311), (0.648, 0.7587, -0.002311), (0.418, 0.9068, -0.001541), (0.453, 0.8891, -0.002311), (0.4876, 0.8706, -0.002311), (0.233, 0.971, -0.001541), (0.2708, 0.9604, -0.002311), (0.3084, 0.949, -0.002311), (0.03914, 0.9978, -0.00154), (0.07826, 0.9947, -0.002311), (0.1173, 0.9909, -0.002311), (-0.07827, 0.9948, 0.312), (-0.05872, 0.9965, 0.3117), (-0.03916, 0.998, 0.3112), (-0.2708, 0.9604, 0.3119), (-0.252, 0.9659, 0.3117), (-0.2331, 0.9712, 0.3112), (-0.453, 0.8891, 0.3119), (-0.4356, 0.8982, 0.3117), (-0.4181, 0.907, 0.3112), (-0.6178, 0.7837, 0.312), (-0.6025, 0.796, 0.3117), (-0.587, 0.8081, 0.3112), (-0.7588, 0.6481, 0.312), (-0.7462, 0.6631, 0.3117), (-0.7334, 0.678, 0.3112), (-0.8707, 0.4876, 0.3119), (-0.8612, 0.5048, 0.3117), (-0.8516, 0.5219, 0.3112), (-0.9491, 0.3084, 0.3119), (-0.9432, 0.3271, 0.3117), (-0.937, 0.3457, 0.3112), (-0.991, 0.1173, 0.312), (-0.9888, 0.1368, 0.3117), (-0.9865, 0.1563, 0.3112), (-0.9948, -0.07827, 0.312), (-0.9965, -0.05872, 0.3117), (-0.998, -0.03916, 0.3112), (-0.9604, -0.2708, 0.312), (-0.9659, -0.252, 0.3117), (-0.9712, -0.2331, 0.3112), (-0.8891, -0.453, 0.3119), (-0.8982, -0.4356, 0.3117), (-0.907, -0.4181, 0.3112), (-0.7837, -0.6178, 0.312), (-0.796, -0.6025, 0.3117), (-0.8081, -0.587, 0.3112), (-0.6481, -0.7588, 0.312), (-0.6631, -0.7462, 0.3117), (-0.678, -0.7334, 0.3112), (-0.4862, -0.8714, 0.1696), (-0.5024, -0.8625, 0.1693), (-0.5184, -0.8535, 0.1689), (-0.3069, -0.9495, 0.1696), (-0.3245, -0.9439, 0.1693), (-0.3419, -0.9382, 0.1689), (-0.1157, -0.9911, 0.1696), (-0.1341, -0.9891, 0.1693), (-0.1523, -0.9869, 0.1689), (0.07827, -0.9948, 0.312), (0.05872, -0.9965, 0.3117), (0.03916, -0.998, 0.3112), (0.2708, -0.9604, 0.312), (0.252, -0.9659, 0.3117), (0.2331, -0.9712, 0.3112), (0.453, -0.8891, 0.3119), (0.4356, -0.8982, 0.3117), (0.4181, -0.907, 0.3112), (0.6178, -0.7837, 0.312), (0.6025, -0.796, 0.3117), (0.587, -0.8081, 0.3112), (0.7588, -0.6481, 0.3119), (0.7462, -0.6631, 0.3117), (0.7334, -0.678, 0.3112), (0.8707, -0.4876, 0.312), (0.8612, -0.5048, 0.3117), (0.8516, -0.5219, 0.3112), (0.9491, -0.3084, 0.3119), (0.9432, -0.3271, 0.3117), (0.937, -0.3457, 0.3112), (0.991, -0.1173, 0.312), (0.9888, -0.1368, 0.3117), (0.9865, -0.1563, 0.3112), (0.9948, 0.07827, 0.312), (0.9965, 0.05872, 0.3117), (0.998, 0.03916, 0.3112), (0.9604, 0.2708, 0.312), (0.9659, 0.252, 0.3117), (0.9712, 0.2331, 0.3112), (0.8891, 0.453, 0.3119), (0.8982, 0.4356, 0.3117), (0.907, 0.4181, 0.3112), (0.7837, 0.6178, 0.312), (0.796, 0.6025, 0.3117), (0.8081, 0.587, 0.3112), (0.6481, 0.7588, 0.3119), (0.6631, 0.7462, 0.3117), (0.678, 0.7334, 0.3112), (0.4876, 0.8707, 0.312), (0.5048, 0.8612, 0.3117), (0.5219, 0.8516, 0.3112), (0.3084, 0.9491, 0.3119), (0.3271, 0.9432, 0.3117), (0.3457, 0.937, 0.3112), (0.1173, 0.991, 0.312), (0.1368, 0.9888, 0.3117), (0.1563, 0.9865, 0.3112), (-0.1703, 0.9845, 0.1683), (-0.1523, 0.9869, 0.1689), (-0.1341, 0.9891, 0.1693), (-0.3591, 0.9324, 0.1683), (-0.3419, 0.9382, 0.1689), (-0.3245, 0.9439, 0.1693), (-0.5341, 0.8444, 0.1683), (-0.5184, 0.8535, 0.1689), (-0.5024, 0.8625, 0.1693), (-0.6886, 0.724, 0.1683), (-0.6749, 0.7359, 0.1689), (-0.661, 0.7479, 0.1693), (-0.8166, 0.5758, 0.1683), (-0.8055, 0.5901, 0.1689), (-0.7942, 0.6045, 0.1693), (-0.9132, 0.4054, 0.1683), (-0.9052, 0.4216, 0.1689), (-0.8969, 0.438, 0.1693), (-0.9748, 0.2194, 0.1683), (-0.9701, 0.2369, 0.1689), (-0.9651, 0.2546, 0.1693), (-0.9988, 0.02506, 0.1683), (-0.9976, 0.04313, 0.1689), (-0.9963, 0.0614, 0.1693), (-0.9845, -0.1703, 0.1683), (-0.9869, -0.1523, 0.1689), (-0.9891, -0.1341, 0.1693), (-0.9324, -0.3591, 0.1683), (-0.9382, -0.3419, 0.1689), (-0.9439, -0.3245, 0.1693), (-0.8444, -0.5341, 0.1683), (-0.8535, -0.5184, 0.1689), (-0.8625, -0.5024, 0.1693), (-0.724, -0.6886, 0.1683), (-0.7359, -0.6749, 0.1689), (-0.7479, -0.661, 0.1693), (-0.5758, -0.8166, 0.1683), (-0.5901, -0.8055, 0.1689), (-0.6045, -0.7942, 0.1693), (-0.4054, -0.9132, 0.1683), (-0.4216, -0.9052, 0.1689), (-0.438, -0.8969, 0.1693), (-0.2194, -0.9748, 0.1683), (-0.2369, -0.9701, 0.1689), (-0.2546, -0.9651, 0.1693), (-0.02506, -0.9989, 0.1683), (-0.04313, -0.9976, 0.1689), (-0.0614, -0.9963, 0.1693), (0.1757, -0.9838, 0.3106), (0.1563, -0.9865, 0.3112), (0.1368, -0.9888, 0.3117), (0.3643, -0.9306, 0.3106), (0.3457, -0.937, 0.3112), (0.3271, -0.9432, 0.3117), (0.5388, -0.8417, 0.3106), (0.5219, -0.8516, 0.3112), (0.5048, -0.8612, 0.3117), (0.6927, -0.7204, 0.3106), (0.678, -0.7334, 0.3112), (0.6631, -0.7462, 0.3117), (0.8199, -0.5714, 0.3106), (0.8081, -0.587, 0.3112), (0.796, -0.6025, 0.3117), (0.9156, -0.4005, 0.3106), (0.907, -0.4181, 0.3112), (0.8982, -0.4356, 0.3117), (0.9762, -0.2141, 0.3106), (0.9712, -0.2331, 0.3112), (0.9659, -0.252, 0.3117), (0.9992, -0.01958, 0.3106), (0.998, -0.03916, 0.3112), (0.9965, -0.05872, 0.3117), (0.9838, 0.1757, 0.3106), (0.9865, 0.1563, 0.3112), (0.9888, 0.1368, 0.3117), (0.9306, 0.3643, 0.3106), (0.937, 0.3457, 0.3112), (0.9432, 0.3271, 0.3117), (0.8417, 0.5388, 0.3106), (0.8516, 0.5219, 0.3112), (0.8612, 0.5048, 0.3117), (0.7204, 0.6927, 0.3106), (0.7334, 0.678, 0.3112), (0.7462, 0.6631, 0.3117), (0.5714, 0.8199, 0.3106), (0.587, 0.8081, 0.3112), (0.6025, 0.796, 0.3117), (0.4005, 0.9156, 0.3106), (0.4181, 0.9071, 0.3112), (0.4356, 0.8982, 0.3117), (0.2141, 0.9762, 0.3106), (0.2331, 0.9712, 0.3112), (0.252, 0.9659, 0.3117), (0.01959, 0.9992, 0.3106), (0.03916, 0.998, 0.3112), (0.05872, 0.9965, 0.3117)], [], [(958, 1147, 1148, 1149, 955, 956, 1240, 1241, 1242, 1017, 1018, 1237, 1238, 1239, 1015, 1016, 1234, 1235, 1236, 1013, 1014, 1231, 1232, 1233, 1011, 1012, 1228, 1229, 1230, 1009, 1010, 1225, 1226, 1227, 1007, 1008, 1222, 1223, 1224, 1005, 1006, 1219, 1220, 1221, 1003, 1004, 1216, 1217, 1218, 1001, 1002, 1213, 1214, 1215, 999, 1000, 1210, 1211, 1212, 997, 998, 1207, 1208, 1209, 995, 996, 1204, 1205, 1206, 993, 994, 1201, 1202, 1203, 991, 992, 1198, 1199, 1200, 989, 990, 1195, 1196, 1197, 987, 988, 631, 632, 633, 985, 986, 627, 628, 629, 983, 984, 623, 624, 625, 981, 982, 1183, 1184, 1185, 979, 980, 1180, 1181, 1182, 977, 978, 1177, 1178, 1179, 975, 976, 1174, 1175, 1176, 973, 974, 1171, 1172, 1173, 971, 972, 1168, 1169, 1170, 969, 970, 1165, 1166, 1167, 967, 968, 1162, 1163, 1164, 965, 966, 1159, 1160, 1161, 963, 964, 1156, 1157, 1158, 961, 962, 1153, 1154, 1155, 959, 960, 1150, 1151, 1152, 957), (570, 256, 74, 233), (569, 320, 109, 300), (568, 258, 88, 247), (567, 260, 75, 234), (566, 261, 89, 248), (565, 262, 76, 235), (564, 263, 90, 249), (563, 264, 77, 236), (562, 265, 91, 250), (561, 266, 78, 237), (560, 267, 65, 224), (559, 269, 92, 251), (558, 270, 79, 238), (557, 271, 66, 225), (556, 272, 93, 252), (555, 273, 80, 239), (554, 274, 67, 226), (553, 275, 94, 253), (552, 276, 81, 240), (551, 277, 68, 227), (550, 278, 95, 254), (549, 279, 82, 241), (548, 280, 69, 228), (547, 268, 64, 255), (546, 281, 83, 242), (545, 282, 70, 229), (544, 283, 84, 243), (543, 284, 71, 230), (542, 285, 85, 244), (541, 286, 72, 231), (540, 287, 86, 245), (539, 257, 73, 232), (538, 259, 87, 246), (537, 427, 155, 417), (536, 322, 123, 314), (535, 324, 110, 301), (534, 325, 97, 288), (533, 327, 124, 315), (532, 328, 111, 302), (531, 329, 98, 289), (530, 330, 125, 316), (529, 331, 112, 303), (528, 332, 99, 290), (527, 333, 126, 317), (526, 334, 113, 304), (525, 335, 100, 291), (524, 336, 127, 318), (523, 337, 114, 305), (522, 338, 101, 292), (521, 326, 96, 319), (520, 339, 115, 306), (519, 340, 102, 293), (518, 341, 116, 307), (517, 342, 103, 294), (516, 343, 117, 308), (515, 344, 104, 295), (514, 345, 118, 309), (513, 346, 105, 296), (512, 347, 119, 310), (511, 348, 106, 297), (510, 349, 120, 311), (509, 350, 107, 298), (508, 351, 121, 312), (507, 321, 108, 299), (506, 323, 122, 313), (505, 429, 151, 406), (504, 353, 134, 424), (503, 432, 156, 366), (502, 354, 128, 407), (501, 433, 148, 425), (500, 434, 157, 367), (499, 435, 135, 408), (498, 436, 149, 426), (497, 437, 158, 368), (496, 438, 136, 360), (495, 355, 131, 418), (494, 439, 137, 361), (493, 356, 132, 352), (492, 440, 152, 409), (491, 441, 145, 419), (490, 442, 138, 410), (489, 357, 133, 420), (488, 358, 129, 411), (487, 443, 140, 421), (486, 444, 153, 412), (485, 445, 141, 362), (484, 446, 139, 413), (483, 447, 142, 363), (482, 359, 130, 414), (481, 448, 146, 422), (480, 449, 154, 415), (479, 450, 150, 365), (478, 451, 147, 364), (477, 428, 144, 416), (476, 430, 143, 405), (475, 431, 159, 423), (365, 150, 161, 369), (161, 370, 162, 371, 163, 372, 164, 373, 165, 374, 166, 375, 167, 376, 168, 377, 169, 378, 170, 379, 171, 380, 172, 381, 173, 382, 174, 383, 175, 384, 176, 385, 177, 386, 178, 387, 179, 388, 180, 389, 181, 390, 182, 391, 183, 392, 184, 393, 185, 394, 186, 395, 187, 396, 188, 397, 189, 398, 190, 399, 191, 400, 160, 369), (474, 452, 188, 396), (416, 144, 175, 383), (405, 143, 162, 370), (473, 401, 189, 397), (417, 155, 176, 384), (406, 151, 163, 371), (472, 454, 190, 398), (366, 156, 402), (407, 128, 164, 372), (454, 399, 190), (471, 403, 178, 386), (408, 135, 165, 373), (426, 149, 160, 400), (470, 404, 179, 387), (360, 136, 166, 374), (469, 455, 180, 388), (361, 137, 167, 375), (468, 456, 181, 389), (409, 152, 168, 376), (467, 457, 182, 390), (410, 138, 169, 377), (466, 458, 183, 391), (411, 129, 170, 378), (465, 459, 184, 392), (412, 153, 171, 379), (464, 460, 185, 393), (413, 139, 172, 380), (463, 461, 186, 394), (414, 130, 173, 381), (462, 453, 187, 395), (415, 154, 174, 382), (130, 415, 382, 173), (461, 462, 395, 186), (142, 422, 462, 461), (422, 146, 453, 462), (139, 414, 381, 172), (460, 463, 394, 185), (141, 363, 463, 460), (363, 142, 461, 463), (153, 413, 380, 171), (459, 464, 393, 184), (140, 362, 464, 459), (362, 141, 460, 464), (129, 412, 379, 170), (458, 465, 392, 183), (133, 421, 465, 458), (421, 140, 459, 465), (138, 411, 378, 169), (457, 466, 391, 182), (145, 420, 466, 457), (420, 133, 458, 466), (152, 410, 377, 168), (456, 467, 390, 181), (132, 419, 467, 456), (419, 145, 457, 467), (137, 409, 376, 167), (455, 468, 389, 180), (131, 352, 468, 455), (352, 132, 456, 468), (136, 361, 375, 166), (404, 469, 388, 179), (158, 418, 469, 404), (418, 131, 455, 469), (135, 360, 374, 165), (403, 470, 387, 178), (157, 368, 470, 403), (368, 158, 404, 470), (148, 426, 400, 191), (128, 408, 373, 164), (402, 471, 386, 177), (156, 367, 471, 402), (367, 157, 403, 471), (454, 425, 399), (134, 425, 454), (425, 148, 191, 399), (151, 407, 372, 163), (366, 402, 385), (385, 402, 177), (155, 366, 385, 176), (401, 472, 398, 189), (159, 424, 472, 401), (424, 134, 454, 472), (143, 406, 371, 162), (144, 417, 384, 175), (452, 473, 397, 188), (147, 423, 473, 452), (423, 159, 401, 473), (150, 405, 370, 161), (154, 416, 383, 174), (453, 474, 396, 187), (146, 364, 474, 453), (364, 147, 452, 474), (149, 365, 369, 160), (451, 475, 423, 147), (124, 316, 475, 451), (316, 125, 431, 475), (450, 476, 405, 150), (97, 289, 476, 450), (289, 98, 430, 476), (449, 477, 416, 154), (110, 302, 477, 449), (302, 111, 428, 477), (448, 478, 364, 146), (123, 315, 478, 448), (315, 124, 451, 478), (436, 479, 365, 149), (96, 288, 479, 436), (288, 97, 450, 479), (359, 480, 415, 130), (109, 301, 480, 359), (301, 110, 449, 480), (447, 481, 422, 142), (122, 314, 481, 447), (314, 123, 448, 481), (446, 482, 414, 139), (108, 300, 482, 446), (300, 109, 359, 482), (445, 483, 363, 141), (121, 313, 483, 445), (313, 122, 447, 483), (444, 484, 413, 153), (107, 299, 484, 444), (299, 108, 446, 484), (443, 485, 362, 140), (120, 312, 485, 443), (312, 121, 445, 485), (358, 486, 412, 129), (106, 298, 486, 358), (298, 107, 444, 486), (357, 487, 421, 133), (119, 311, 487, 357), (311, 120, 443, 487), (442, 488, 411, 138), (105, 297, 488, 442), (297, 106, 358, 488), (441, 489, 420, 145), (118, 310, 489, 441), (310, 119, 357, 489), (440, 490, 410, 152), (104, 296, 490, 440), (296, 105, 442, 490), (356, 491, 419, 132), (117, 309, 491, 356), (309, 118, 441, 491), (439, 492, 409, 137), (103, 295, 492, 439), (295, 104, 440, 492), (355, 493, 352, 131), (116, 308, 493, 355), (308, 117, 356, 493), (438, 494, 361, 136), (102, 294, 494, 438), (294, 103, 439, 494), (437, 495, 418, 158), (115, 307, 495, 437), (307, 116, 355, 495), (435, 496, 360, 135), (101, 293, 496, 435), (293, 102, 438, 496), (434, 497, 368, 157), (114, 306, 497, 434), (306, 115, 437, 497), (433, 498, 426, 148), (127, 319, 498, 433), (319, 96, 436, 498), (354, 499, 408, 128), (100, 292, 499, 354), (292, 101, 435, 499), (432, 500, 367, 156), (113, 305, 500, 432), (305, 114, 434, 500), (353, 501, 425, 134), (126, 318, 501, 353), (318, 127, 433, 501), (429, 502, 407, 151), (99, 291, 502, 429), (291, 100, 354, 502), (427, 503, 366, 155), (112, 304, 503, 427), (304, 113, 432, 503), (431, 504, 424, 159), (125, 317, 504, 431), (317, 126, 353, 504), (430, 505, 406, 143), (98, 290, 505, 430), (290, 99, 429, 505), (351, 506, 313, 121), (89, 249, 506, 351), (249, 90, 323, 506), (350, 507, 299, 107), (75, 235, 507, 350), (235, 76, 321, 507), (349, 508, 312, 120), (88, 248, 508, 349), (248, 89, 351, 508), (348, 509, 298, 106), (74, 234, 509, 348), (234, 75, 350, 509), (347, 510, 311, 119), (87, 247, 510, 347), (247, 88, 349, 510), (346, 511, 297, 105), (73, 233, 511, 346), (233, 74, 348, 511), (345, 512, 310, 118), (86, 246, 512, 345), (246, 87, 347, 512), (344, 513, 296, 104), (72, 232, 513, 344), (232, 73, 346, 513), (343, 514, 309, 117), (85, 245, 514, 343), (245, 86, 345, 514), (342, 515, 295, 103), (71, 231, 515, 342), (231, 72, 344, 515), (341, 516, 308, 116), (84, 244, 516, 341), (244, 85, 343, 516), (340, 517, 294, 102), (70, 230, 517, 340), (230, 71, 342, 517), (339, 518, 307, 115), (83, 243, 518, 339), (243, 84, 341, 518), (338, 519, 293, 101), (69, 229, 519, 338), (229, 70, 340, 519), (337, 520, 306, 114), (82, 242, 520, 337), (242, 83, 339, 520), (336, 521, 319, 127), (95, 255, 521, 336), (255, 64, 326, 521), (335, 522, 292, 100), (68, 228, 522, 335), (228, 69, 338, 522), (334, 523, 305, 113), (81, 241, 523, 334), (241, 82, 337, 523), (333, 524, 318, 126), (94, 254, 524, 333), (254, 95, 336, 524), (332, 525, 291, 99), (67, 227, 525, 332), (227, 68, 335, 525), (331, 526, 304, 112), (80, 240, 526, 331), (240, 81, 334, 526), (330, 527, 317, 125), (93, 253, 527, 330), (253, 94, 333, 527), (329, 528, 290, 98), (66, 226, 528, 329), (226, 67, 332, 528), (328, 529, 303, 111), (79, 239, 529, 328), (239, 80, 331, 529), (327, 530, 316, 124), (92, 252, 530, 327), (252, 93, 330, 530), (325, 531, 289, 97), (65, 225, 531, 325), (225, 66, 329, 531), (324, 532, 302, 110), (78, 238, 532, 324), (238, 79, 328, 532), (322, 533, 315, 123), (91, 251, 533, 322), (251, 92, 327, 533), (326, 534, 288, 96), (64, 224, 534, 326), (224, 65, 325, 534), (320, 535, 301, 109), (77, 237, 535, 320), (237, 78, 324, 535), (323, 536, 314, 122), (90, 250, 536, 323), (250, 91, 322, 536), (428, 537, 417, 144), (111, 303, 537, 428), (303, 112, 427, 537), (287, 538, 246, 86), (1064, 1063, 1311, 1310, 1309, 1128, 538, 287), (1128, 1127, 1407, 1406, 1405, 1066, 259, 538), (286, 539, 232, 72), (1036, 1035, 1269, 1268, 1267, 1100, 539, 286), (1100, 1099, 861, 860, 859, 1038, 257, 539), (285, 540, 245, 85), (1062, 1061, 1308, 1307, 1306, 1126, 540, 285), (1126, 1125, 1404, 1403, 1402, 1064, 287, 540), (284, 541, 231, 71), (1034, 1033, 1266, 1265, 1264, 1098, 541, 284), (1098, 1097, 857, 856, 855, 1036, 286, 541), (283, 542, 244, 84), (1060, 1059, 1305, 1304, 1303, 1124, 542, 283), (1124, 1123, 1401, 1400, 1399, 1062, 285, 542), (282, 543, 230, 70), (1032, 1031, 1263, 1262, 1261, 1096, 543, 282), (1096, 1095, 853, 852, 851, 1034, 284, 543), (281, 544, 243, 83), (1058, 1057, 1302, 1301, 1300, 1122, 544, 281), (1122, 1121, 1398, 1397, 1396, 1060, 283, 544), (280, 545, 229, 69), (1030, 1029, 1260, 1259, 1258, 1094, 545, 280), (1094, 1093, 849, 848, 847, 1032, 282, 545), (279, 546, 242, 82), (1056, 1055, 1299, 1298, 1297, 1120, 546, 279), (1120, 1119, 1395, 1394, 1393, 1058, 281, 546), (278, 547, 255, 95), (1082, 1081, 1338, 1337, 1336, 1146, 547, 278), (1146, 1145, 1434, 1433, 1432, 1020, 268, 547), (277, 548, 228, 68), (1028, 1027, 1257, 1256, 1255, 1092, 548, 277), (1092, 1091, 845, 844, 843, 1030, 280, 548), (276, 549, 241, 81), (1054, 1053, 1296, 1295, 1294, 1118, 549, 276), (1118, 1117, 1392, 1391, 1390, 1056, 279, 549), (275, 550, 254, 94), (1080, 1079, 1335, 1334, 1333, 1144, 550, 275), (1144, 1143, 1431, 1430, 1429, 1082, 278, 550), (274, 551, 227, 67), (1026, 1025, 1254, 1253, 1252, 1090, 551, 274), (1090, 1089, 841, 840, 839, 1028, 277, 551), (273, 552, 240, 80), (1052, 1051, 1293, 1292, 1291, 1116, 552, 273), (1116, 1115, 1389, 1388, 1387, 1054, 276, 552), (272, 553, 253, 93), (1078, 1077, 1332, 1331, 1330, 1142, 553, 272), (1142, 1141, 1428, 1427, 1426, 1080, 275, 553), (271, 554, 226, 66), (1024, 1023, 1251, 1250, 1249, 1088, 554, 271), (1088, 1087, 837, 836, 835, 1026, 274, 554), (270, 555, 239, 79), (1050, 1049, 761, 760, 759, 207, 555, 270), (207, 890, 889, 888, 887, 1052, 273, 555), (269, 556, 252, 92), (1076, 1075, 1329, 1328, 1327, 1140, 556, 269), (1140, 1139, 1425, 1424, 1423, 1078, 272, 556), (267, 557, 225, 65), (1022, 1021, 1248, 1247, 1246, 1086, 557, 267), (1086, 1085, 833, 832, 831, 1024, 271, 557), (266, 558, 238, 78), (1048, 1047, 757, 756, 755, 206, 558, 266), (206, 886, 885, 884, 883, 1050, 270, 558), (265, 559, 251, 91), (1074, 1073, 1326, 1325, 1324, 1138, 559, 265), (1138, 1137, 1422, 1421, 1420, 1076, 269, 559), (268, 560, 224, 64), (1020, 1019, 1245, 1244, 1243, 1084, 560, 268), (1084, 1083, 829, 828, 827, 1022, 267, 560), (264, 561, 237, 77), (1046, 1045, 753, 752, 751, 205, 561, 264), (205, 882, 881, 880, 879, 1048, 266, 561), (263, 562, 250, 90), (1072, 1071, 1323, 1322, 1321, 1136, 562, 263), (1136, 1135, 1419, 1418, 1417, 1074, 265, 562), (262, 563, 236, 76), (1044, 1043, 1281, 1280, 1279, 1108, 563, 262), (1108, 1107, 877, 876, 875, 1046, 264, 563), (261, 564, 249, 89), (1070, 1069, 1320, 1319, 1318, 1134, 564, 261), (1134, 1133, 1416, 1415, 1414, 1072, 263, 564), (260, 565, 235, 75), (1042, 1041, 1278, 1277, 1276, 1106, 565, 260), (1106, 1105, 873, 872, 871, 1044, 262, 565), (258, 566, 248, 88), (1068, 1067, 1317, 1316, 1315, 1132, 566, 258), (1132, 1131, 1413, 1412, 1411, 1070, 261, 566), (256, 567, 234, 74), (1040, 1039, 1275, 1274, 1273, 1104, 567, 256), (1104, 1103, 869, 868, 867, 1042, 260, 567), (259, 568, 247, 87), (1066, 1065, 1314, 1313, 1312, 1130, 568, 259), (1130, 1129, 1410, 1409, 1408, 1068, 258, 568), (321, 569, 300, 108), (76, 236, 569, 321), (236, 77, 320, 569), (257, 570, 233, 73), (1038, 1037, 1272, 1271, 1270, 1102, 570, 257), (1102, 1101, 865, 864, 863, 1040, 256, 570), (574, 0, 956, 955), (578, 1, 958, 957), (582, 2, 960, 959), (586, 3, 962, 961), (590, 4, 964, 963), (594, 5, 966, 965), (598, 6, 968, 967), (602, 7, 970, 969), (606, 8, 972, 971), (610, 9, 974, 973), (614, 10, 976, 975), (618, 11, 978, 977), (622, 12, 980, 979), (626, 13, 982, 981), (630, 14, 984, 983), (634, 15, 986, 985), (638, 16, 988, 987), (642, 17, 990, 989), (646, 18, 992, 991), (650, 19, 994, 993), (654, 20, 996, 995), (658, 21, 998, 997), (662, 22, 1000, 999), (666, 23, 1002, 1001), (670, 24, 1004, 1003), (674, 25, 1006, 1005), (678, 26, 1008, 1007), (682, 27, 1010, 1009), (686, 28, 1012, 1011), (690, 29, 1014, 1013), (694, 30, 1016, 1015), (698, 31, 1018, 1017), (32, 702, 1019, 1020), (33, 706, 1021, 1022), (34, 710, 1023, 1024), (35, 714, 1025, 1026), (36, 718, 1027, 1028), (37, 722, 1029, 1030), (38, 726, 1031, 1032), (39, 730, 1033, 1034), (40, 734, 1035, 1036), (41, 738, 1037, 1038), (42, 742, 1039, 1040), (43, 746, 1041, 1042), (44, 750, 1043, 1044), (45, 754, 1045, 1046), (46, 758, 1047, 1048), (47, 762, 1049, 1050), (48, 766, 1051, 1052), (49, 770, 1053, 1054), (50, 774, 1055, 1056), (51, 778, 1057, 1058), (52, 782, 1059, 1060), (53, 786, 1061, 1062), (54, 790, 1063, 1064), (55, 794, 1065, 1066), (56, 798, 1067, 1068), (57, 802, 1069, 1070), (58, 806, 1071, 1072), (59, 810, 1073, 1074), (60, 814, 1075, 1076), (61, 818, 1077, 1078), (62, 822, 1079, 1080), (63, 826, 1081, 1082), (192, 830, 1083, 1084), (193, 834, 1085, 1086), (194, 838, 1087, 1088), (195, 842, 1089, 1090), (196, 846, 1091, 1092), (197, 850, 1093, 1094), (198, 854, 1095, 1096), (199, 858, 1097, 1098), (200, 862, 1099, 1100), (201, 866, 1101, 1102), (202, 870, 1103, 1104), (203, 874, 1105, 1106), (204, 878, 1107, 1108), (1110, 1109, 882, 205), (1112, 1111, 886, 206), (1114, 1113, 890, 207), (208, 894, 1115, 1116), (209, 898, 1117, 1118), (210, 902, 1119, 1120), (211, 906, 1121, 1122), (212, 910, 1123, 1124), (213, 914, 1125, 1126), (214, 918, 1127, 1128), (215, 922, 1129, 1130), (216, 926, 1131, 1132), (217, 930, 1133, 1134), (218, 934, 1135, 1136), (219, 938, 1137, 1138), (220, 942, 1139, 1140), (221, 946, 1141, 1142), (222, 950, 1143, 1144), (223, 954, 1145, 1146), (1, 571, 1147, 958), (571, 572, 1148, 1147), (572, 573, 1149, 1148), (573, 574, 955, 1149), (2, 575, 1150, 960), (575, 576, 1151, 1150), (576, 577, 1152, 1151), (577, 578, 957, 1152), (3, 579, 1153, 962), (579, 580, 1154, 1153), (580, 581, 1155, 1154), (581, 582, 959, 1155), (4, 583, 1156, 964), (583, 584, 1157, 1156), (584, 585, 1158, 1157), (585, 586, 961, 1158), (5, 587, 1159, 966), (587, 588, 1160, 1159), (588, 589, 1161, 1160), (589, 590, 963, 1161), (6, 591, 1162, 968), (591, 592, 1163, 1162), (592, 593, 1164, 1163), (593, 594, 965, 1164), (7, 595, 1165, 970), (595, 596, 1166, 1165), (596, 597, 1167, 1166), (597, 598, 967, 1167), (8, 599, 1168, 972), (599, 600, 1169, 1168), (600, 601, 1170, 1169), (601, 602, 969, 1170), (9, 603, 1171, 974), (603, 604, 1172, 1171), (604, 605, 1173, 1172), (605, 606, 971, 1173), (10, 607, 1174, 976), (607, 608, 1175, 1174), (608, 609, 1176, 1175), (609, 610, 973, 1176), (11, 611, 1177, 978), (611, 612, 1178, 1177), (612, 613, 1179, 1178), (613, 614, 975, 1179), (12, 615, 1180, 980), (615, 616, 1181, 1180), (616, 617, 1182, 1181), (617, 618, 977, 1182), (13, 619, 1183, 982), (619, 620, 1184, 1183), (620, 621, 1185, 1184), (621, 622, 979, 1185), (14, 1186, 623, 984), (1186, 1187, 624, 623), (1187, 1188, 625, 624), (1188, 626, 981, 625), (15, 1189, 627, 986), (1189, 1190, 628, 627), (1190, 1191, 629, 628), (1191, 630, 983, 629), (16, 1192, 631, 988), (1192, 1193, 632, 631), (1193, 1194, 633, 632), (1194, 634, 985, 633), (17, 635, 1195, 990), (635, 636, 1196, 1195), (636, 637, 1197, 1196), (637, 638, 987, 1197), (18, 639, 1198, 992), (639, 640, 1199, 1198), (640, 641, 1200, 1199), (641, 642, 989, 1200), (19, 643, 1201, 994), (643, 644, 1202, 1201), (644, 645, 1203, 1202), (645, 646, 991, 1203), (20, 647, 1204, 996), (647, 648, 1205, 1204), (648, 649, 1206, 1205), (649, 650, 993, 1206), (21, 651, 1207, 998), (651, 652, 1208, 1207), (652, 653, 1209, 1208), (653, 654, 995, 1209), (22, 655, 1210, 1000), (655, 656, 1211, 1210), (656, 657, 1212, 1211), (657, 658, 997, 1212), (23, 659, 1213, 1002), (659, 660, 1214, 1213), (660, 661, 1215, 1214), (661, 662, 999, 1215), (24, 663, 1216, 1004), (663, 664, 1217, 1216), (664, 665, 1218, 1217), (665, 666, 1001, 1218), (25, 667, 1219, 1006), (667, 668, 1220, 1219), (668, 669, 1221, 1220), (669, 670, 1003, 1221), (26, 671, 1222, 1008), (671, 672, 1223, 1222), (672, 673, 1224, 1223), (673, 674, 1005, 1224), (27, 675, 1225, 1010), (675, 676, 1226, 1225), (676, 677, 1227, 1226), (677, 678, 1007, 1227), (28, 679, 1228, 1012), (679, 680, 1229, 1228), (680, 681, 1230, 1229), (681, 682, 1009, 1230), (29, 683, 1231, 1014), (683, 684, 1232, 1231), (684, 685, 1233, 1232), (685, 686, 1011, 1233), (30, 687, 1234, 1016), (687, 688, 1235, 1234), (688, 689, 1236, 1235), (689, 690, 1013, 1236), (31, 691, 1237, 1018), (691, 692, 1238, 1237), (692, 693, 1239, 1238), (693, 694, 1015, 1239), (0, 695, 1240, 956), (695, 696, 1241, 1240), (696, 697, 1242, 1241), (697, 698, 1017, 1242), (699, 192, 1084, 1243), (700, 699, 1243, 1244), (701, 700, 1244, 1245), (702, 701, 1245, 1019), (703, 193, 1086, 1246), (704, 703, 1246, 1247), (705, 704, 1247, 1248), (706, 705, 1248, 1021), (707, 194, 1088, 1249), (708, 707, 1249, 1250), (709, 708, 1250, 1251), (710, 709, 1251, 1023), (711, 195, 1090, 1252), (712, 711, 1252, 1253), (713, 712, 1253, 1254), (714, 713, 1254, 1025), (715, 196, 1092, 1255), (716, 715, 1255, 1256), (717, 716, 1256, 1257), (718, 717, 1257, 1027), (719, 197, 1094, 1258), (720, 719, 1258, 1259), (721, 720, 1259, 1260), (722, 721, 1260, 1029), (723, 198, 1096, 1261), (724, 723, 1261, 1262), (725, 724, 1262, 1263), (726, 725, 1263, 1031), (727, 199, 1098, 1264), (728, 727, 1264, 1265), (729, 728, 1265, 1266), (730, 729, 1266, 1033), (731, 200, 1100, 1267), (732, 731, 1267, 1268), (733, 732, 1268, 1269), (734, 733, 1269, 1035), (735, 201, 1102, 1270), (736, 735, 1270, 1271), (737, 736, 1271, 1272), (738, 737, 1272, 1037), (739, 202, 1104, 1273), (740, 739, 1273, 1274), (741, 740, 1274, 1275), (742, 741, 1275, 1039), (743, 203, 1106, 1276), (744, 743, 1276, 1277), (745, 744, 1277, 1278), (746, 745, 1278, 1041), (747, 204, 1108, 1279), (748, 747, 1279, 1280), (749, 748, 1280, 1281), (750, 749, 1281, 1043), (1282, 1110, 205, 751), (1283, 1282, 751, 752), (1284, 1283, 752, 753), (754, 1284, 753, 1045), (1285, 1112, 206, 755), (1286, 1285, 755, 756), (1287, 1286, 756, 757), (758, 1287, 757, 1047), (1288, 1114, 207, 759), (1289, 1288, 759, 760), (1290, 1289, 760, 761), (762, 1290, 761, 1049), (763, 208, 1116, 1291), (764, 763, 1291, 1292), (765, 764, 1292, 1293), (766, 765, 1293, 1051), (767, 209, 1118, 1294), (768, 767, 1294, 1295), (769, 768, 1295, 1296), (770, 769, 1296, 1053), (771, 210, 1120, 1297), (772, 771, 1297, 1298), (773, 772, 1298, 1299), (774, 773, 1299, 1055), (775, 211, 1122, 1300), (776, 775, 1300, 1301), (777, 776, 1301, 1302), (778, 777, 1302, 1057), (779, 212, 1124, 1303), (780, 779, 1303, 1304), (781, 780, 1304, 1305), (782, 781, 1305, 1059), (783, 213, 1126, 1306), (784, 783, 1306, 1307), (785, 784, 1307, 1308), (786, 785, 1308, 1061), (787, 214, 1128, 1309), (788, 787, 1309, 1310), (789, 788, 1310, 1311), (790, 789, 1311, 1063), (791, 215, 1130, 1312), (792, 791, 1312, 1313), (793, 792, 1313, 1314), (794, 793, 1314, 1065), (795, 216, 1132, 1315), (796, 795, 1315, 1316), (797, 796, 1316, 1317), (798, 797, 1317, 1067), (799, 217, 1134, 1318), (800, 799, 1318, 1319), (801, 800, 1319, 1320), (802, 801, 1320, 1069), (803, 218, 1136, 1321), (804, 803, 1321, 1322), (805, 804, 1322, 1323), (806, 805, 1323, 1071), (807, 219, 1138, 1324), (808, 807, 1324, 1325), (809, 808, 1325, 1326), (810, 809, 1326, 1073), (811, 220, 1140, 1327), (812, 811, 1327, 1328), (813, 812, 1328, 1329), (814, 813, 1329, 1075), (815, 221, 1142, 1330), (816, 815, 1330, 1331), (817, 816, 1331, 1332), (818, 817, 1332, 1077), (819, 222, 1144, 1333), (820, 819, 1333, 1334), (821, 820, 1334, 1335), (822, 821, 1335, 1079), (823, 223, 1146, 1336), (824, 823, 1336, 1337), (825, 824, 1337, 1338), (826, 825, 1338, 1081), (1339, 33, 1022, 827), (1340, 1339, 827, 828), (1341, 1340, 828, 829), (830, 1341, 829, 1083), (1342, 34, 1024, 831), (1343, 1342, 831, 832), (1344, 1343, 832, 833), (834, 1344, 833, 1085), (1345, 35, 1026, 835), (1346, 1345, 835, 836), (1347, 1346, 836, 837), (838, 1347, 837, 1087), (1348, 36, 1028, 839), (1349, 1348, 839, 840), (1350, 1349, 840, 841), (842, 1350, 841, 1089), (1351, 37, 1030, 843), (1352, 1351, 843, 844), (1353, 1352, 844, 845), (846, 1353, 845, 1091), (1354, 38, 1032, 847), (1355, 1354, 847, 848), (1356, 1355, 848, 849), (850, 1356, 849, 1093), (1357, 39, 1034, 851), (1358, 1357, 851, 852), (1359, 1358, 852, 853), (854, 1359, 853, 1095), (1360, 40, 1036, 855), (1361, 1360, 855, 856), (1362, 1361, 856, 857), (858, 1362, 857, 1097), (1363, 41, 1038, 859), (1364, 1363, 859, 860), (1365, 1364, 860, 861), (862, 1365, 861, 1099), (1366, 42, 1040, 863), (1367, 1366, 863, 864), (1368, 1367, 864, 865), (866, 1368, 865, 1101), (1369, 43, 1042, 867), (1370, 1369, 867, 868), (1371, 1370, 868, 869), (870, 1371, 869, 1103), (1372, 44, 1044, 871), (1373, 1372, 871, 872), (1374, 1373, 872, 873), (874, 1374, 873, 1105), (1375, 45, 1046, 875), (1376, 1375, 875, 876), (1377, 1376, 876, 877), (878, 1377, 877, 1107), (1378, 46, 1048, 879), (1379, 1378, 879, 880), (1380, 1379, 880, 881), (1109, 1380, 881, 882), (1381, 47, 1050, 883), (1382, 1381, 883, 884), (1383, 1382, 884, 885), (1111, 1383, 885, 886), (1384, 48, 1052, 887), (1385, 1384, 887, 888), (1386, 1385, 888, 889), (1113, 1386, 889, 890), (891, 49, 1054, 1387), (892, 891, 1387, 1388), (893, 892, 1388, 1389), (894, 893, 1389, 1115), (895, 50, 1056, 1390), (896, 895, 1390, 1391), (897, 896, 1391, 1392), (898, 897, 1392, 1117), (899, 51, 1058, 1393), (900, 899, 1393, 1394), (901, 900, 1394, 1395), (902, 901, 1395, 1119), (903, 52, 1060, 1396), (904, 903, 1396, 1397), (905, 904, 1397, 1398), (906, 905, 1398, 1121), (907, 53, 1062, 1399), (908, 907, 1399, 1400), (909, 908, 1400, 1401), (910, 909, 1401, 1123), (911, 54, 1064, 1402), (912, 911, 1402, 1403), (913, 912, 1403, 1404), (914, 913, 1404, 1125), (915, 55, 1066, 1405), (916, 915, 1405, 1406), (917, 916, 1406, 1407), (918, 917, 1407, 1127), (919, 56, 1068, 1408), (920, 919, 1408, 1409), (921, 920, 1409, 1410), (922, 921, 1410, 1129), (923, 57, 1070, 1411), (924, 923, 1411, 1412), (925, 924, 1412, 1413), (926, 925, 1413, 1131), (927, 58, 1072, 1414), (928, 927, 1414, 1415), (929, 928, 1415, 1416), (930, 929, 1416, 1133), (931, 59, 1074, 1417), (932, 931, 1417, 1418), (933, 932, 1418, 1419), (934, 933, 1419, 1135), (935, 60, 1076, 1420), (936, 935, 1420, 1421), (937, 936, 1421, 1422), (938, 937, 1422, 1137), (939, 61, 1078, 1423), (940, 939, 1423, 1424), (941, 940, 1424, 1425), (942, 941, 1425, 1139), (943, 62, 1080, 1426), (944, 943, 1426, 1427), (945, 944, 1427, 1428), (946, 945, 1428, 1141), (947, 63, 1082, 1429), (948, 947, 1429, 1430), (949, 948, 1430, 1431), (950, 949, 1431, 1143), (951, 32, 1020, 1432), (952, 951, 1432, 1433), (953, 952, 1433, 1434), (954, 953, 1434, 1145), (702, 574, 701), (574, 700, 701), (700, 573, 699), (573, 192, 699), (192, 572, 830), (572, 1341, 830), (1341, 571, 1340), (571, 1339, 1340), (1339, 1, 33), (1, 706, 33), (706, 578, 705), (578, 704, 705), (704, 577, 703), (577, 193, 703), (193, 576, 834), (576, 1344, 834), (1344, 575, 1343), (575, 1342, 1343), (1342, 2, 34), (2, 710, 34), (710, 582, 709), (582, 708, 709), (708, 581, 707), (581, 194, 707), (194, 580, 838), (580, 1347, 838), (1347, 579, 1346), (579, 1345, 1346), (1345, 3, 35), (3, 714, 35), (714, 586, 713), (586, 712, 713), (712, 585, 711), (585, 195, 711), (195, 584, 842), (584, 1350, 842), (1350, 583, 1349), (583, 1348, 1349), (1348, 4, 36), (4, 718, 36), (718, 590, 717), (590, 716, 717), (716, 589, 715), (589, 196, 715), (196, 588, 846), (588, 1353, 846), (1353, 587, 1352), (587, 1351, 1352), (1351, 5, 37), (5, 722, 37), (722, 594, 721), (594, 720, 721), (720, 593, 719), (593, 197, 719), (197, 592, 850), (592, 1356, 850), (1356, 591, 1355), (591, 1354, 1355), (1354, 6, 38), (6, 726, 38), (726, 598, 725), (598, 724, 725), (724, 597, 723), (597, 198, 723), (198, 596, 854), (596, 1359, 854), (1359, 595, 1358), (595, 1357, 1358), (1357, 7, 39), (7, 730, 39), (730, 602, 729), (602, 728, 729), (728, 601, 727), (601, 199, 727), (199, 600, 858), (600, 1362, 858), (1362, 599, 1361), (599, 1360, 1361), (1360, 8, 40), (8, 734, 40), (734, 606, 733), (606, 732, 733), (732, 605, 731), (605, 200, 731), (200, 604, 862), (604, 1365, 862), (1365, 603, 1364), (603, 1363, 1364), (1363, 9, 41), (9, 738, 41), (738, 610, 737), (610, 736, 737), (736, 609, 735), (609, 201, 735), (201, 608, 866), (608, 1368, 866), (1368, 607, 1367), (607, 1366, 1367), (1366, 10, 42), (10, 742, 42), (742, 614, 741), (614, 740, 741), (740, 613, 739), (613, 202, 739), (202, 612, 870), (612, 1371, 870), (1371, 611, 1370), (611, 1369, 1370), (1369, 11, 43), (11, 746, 43), (746, 618, 745), (618, 744, 745), (744, 617, 743), (617, 203, 743), (203, 616, 874), (616, 1374, 874), (1374, 615, 1373), (615, 1372, 1373), (1372, 12, 44), (12, 750, 44), (750, 622, 749), (622, 748, 749), (748, 621, 747), (621, 204, 747), (204, 620, 878), (620, 1377, 878), (1377, 619, 1376), (619, 1375, 1376), (1375, 13, 45), (13, 754, 45), (754, 626, 1284), (626, 1283, 1284), (1283, 1188, 1282), (1188, 1110, 1282), (1110, 1187, 1109), (1187, 1380, 1109), (1380, 1186, 1379), (1186, 1378, 1379), (1378, 14, 46), (14, 758, 46), (758, 630, 1287), (630, 1286, 1287), (1286, 1191, 1285), (1191, 1112, 1285), (1112, 1190, 1111), (1190, 1383, 1111), (1383, 1189, 1382), (1189, 1381, 1382), (1381, 15, 47), (15, 762, 47), (762, 634, 1290), (634, 1289, 1290), (1289, 1194, 1288), (1194, 1114, 1288), (1114, 1193, 1113), (1193, 1386, 1113), (1386, 1192, 1385), (1192, 1384, 1385), (1384, 16, 48), (16, 766, 48), (766, 638, 765), (638, 764, 765), (764, 637, 763), (637, 208, 763), (208, 636, 894), (636, 893, 894), (893, 635, 892), (635, 891, 892), (891, 17, 49), (17, 770, 49), (770, 642, 769), (642, 768, 769), (768, 641, 767), (641, 209, 767), (209, 640, 898), (640, 897, 898), (897, 639, 896), (639, 895, 896), (895, 18, 50), (18, 774, 50), (774, 646, 773), (646, 772, 773), (772, 645, 771), (645, 210, 771), (210, 644, 902), (644, 901, 902), (901, 643, 900), (643, 899, 900), (899, 19, 51), (19, 778, 51), (778, 650, 777), (650, 776, 777), (776, 649, 775), (649, 211, 775), (211, 648, 906), (648, 905, 906), (905, 647, 904), (647, 903, 904), (903, 20, 52), (20, 782, 52), (782, 654, 781), (654, 780, 781), (780, 653, 779), (653, 212, 779), (212, 652, 910), (652, 909, 910), (909, 651, 908), (651, 907, 908), (907, 21, 53), (21, 786, 53), (786, 658, 785), (658, 784, 785), (784, 657, 783), (657, 213, 783), (213, 656, 914), (656, 913, 914), (913, 655, 912), (655, 911, 912), (911, 22, 54), (22, 790, 54), (790, 662, 789), (662, 788, 789), (788, 661, 787), (661, 214, 787), (214, 660, 918), (660, 917, 918), (917, 659, 916), (659, 915, 916), (915, 23, 55), (23, 794, 55), (794, 666, 793), (666, 792, 793), (792, 665, 791), (665, 215, 791), (215, 664, 922), (664, 921, 922), (921, 663, 920), (663, 919, 920), (919, 24, 56), (24, 798, 56), (798, 670, 797), (670, 796, 797), (796, 669, 795), (669, 216, 795), (216, 668, 926), (668, 925, 926), (925, 667, 924), (667, 923, 924), (923, 25, 57), (25, 802, 57), (802, 674, 801), (674, 800, 801), (800, 673, 799), (673, 217, 799), (217, 672, 930), (672, 929, 930), (929, 671, 928), (671, 927, 928), (927, 26, 58), (26, 806, 58), (806, 678, 805), (678, 804, 805), (804, 677, 803), (677, 218, 803), (218, 676, 934), (676, 933, 934), (933, 675, 932), (675, 931, 932), (931, 27, 59), (27, 810, 59), (810, 682, 809), (682, 808, 809), (808, 681, 807), (681, 219, 807), (219, 680, 938), (680, 937, 938), (937, 679, 936), (679, 935, 936), (935, 28, 60), (28, 814, 60), (814, 686, 813), (686, 812, 813), (812, 685, 811), (685, 220, 811), (220, 684, 942), (684, 941, 942), (941, 683, 940), (683, 939, 940), (939, 29, 61), (29, 818, 61), (818, 690, 817), (690, 816, 817), (816, 689, 815), (689, 221, 815), (221, 688, 946), (688, 945, 946), (945, 687, 944), (687, 943, 944), (943, 30, 62), (30, 822, 62), (822, 694, 821), (694, 820, 821), (820, 693, 819), (693, 222, 819), (222, 692, 950), (692, 949, 950), (949, 691, 948), (691, 947, 948), (947, 31, 63), (31, 826, 63), (826, 698, 825), (698, 824, 825), (824, 697, 823), (697, 223, 823), (223, 696, 954), (696, 953, 954), (953, 695, 952), (695, 951, 952), (951, 0, 32), (0, 702, 32), (574, 573, 700), (573, 572, 192), (572, 571, 1341), (571, 1, 1339), (1, 578, 706), (578, 577, 704), (577, 576, 193), (576, 575, 1344), (575, 2, 1342), (2, 582, 710), (582, 581, 708), (581, 580, 194), (580, 579, 1347), (579, 3, 1345), (3, 586, 714), (586, 585, 712), (585, 584, 195), (584, 583, 1350), (583, 4, 1348), (4, 590, 718), (590, 589, 716), (589, 588, 196), (588, 587, 1353), (587, 5, 1351), (5, 594, 722), (594, 593, 720), (593, 592, 197), (592, 591, 1356), (591, 6, 1354), (6, 598, 726), (598, 597, 724), (597, 596, 198), (596, 595, 1359), (595, 7, 1357), (7, 602, 730), (602, 601, 728), (601, 600, 199), (600, 599, 1362), (599, 8, 1360), (8, 606, 734), (606, 605, 732), (605, 604, 200), (604, 603, 1365), (603, 9, 1363), (9, 610, 738), (610, 609, 736), (609, 608, 201), (608, 607, 1368), (607, 10, 1366), (10, 614, 742), (614, 613, 740), (613, 612, 202), (612, 611, 1371), (611, 11, 1369), (11, 618, 746), (618, 617, 744), (617, 616, 203), (616, 615, 1374), (615, 12, 1372), (12, 622, 750), (622, 621, 748), (621, 620, 204), (620, 619, 1377), (619, 13, 1375), (13, 626, 754), (626, 1188, 1283), (1188, 1187, 1110), (1187, 1186, 1380), (1186, 14, 1378), (14, 630, 758), (630, 1191, 1286), (1191, 1190, 1112), (1190, 1189, 1383), (1189, 15, 1381), (15, 634, 762), (634, 1194, 1289), (1194, 1193, 1114), (1193, 1192, 1386), (1192, 16, 1384), (16, 638, 766), (638, 637, 764), (637, 636, 208), (636, 635, 893), (635, 17, 891), (17, 642, 770), (642, 641, 768), (641, 640, 209), (640, 639, 897), (639, 18, 895), (18, 646, 774), (646, 645, 772), (645, 644, 210), (644, 643, 901), (643, 19, 899), (19, 650, 778), (650, 649, 776), (649, 648, 211), (648, 647, 905), (647, 20, 903), (20, 654, 782), (654, 653, 780), (653, 652, 212), (652, 651, 909), (651, 21, 907), (21, 658, 786), (658, 657, 784), (657, 656, 213), (656, 655, 913), (655, 22, 911), (22, 662, 790), (662, 661, 788), (661, 660, 214), (660, 659, 917), (659, 23, 915), (23, 666, 794), (666, 665, 792), (665, 664, 215), (664, 663, 921), (663, 24, 919), (24, 670, 798), (670, 669, 796), (669, 668, 216), (668, 667, 925), (667, 25, 923), (25, 674, 802), (674, 673, 800), (673, 672, 217), (672, 671, 929), (671, 26, 927), (26, 678, 806), (678, 677, 804), (677, 676, 218), (676, 675, 933), (675, 27, 931), (27, 682, 810), (682, 681, 808), (681, 680, 219), (680, 679, 937), (679, 28, 935), (28, 686, 814), (686, 685, 812), (685, 684, 220), (684, 683, 941), (683, 29, 939), (29, 690, 818), (690, 689, 816), (689, 688, 221), (688, 687, 945), (687, 30, 943), (30, 694, 822), (694, 693, 820), (693, 692, 222), (692, 691, 949), (691, 31, 947), (31, 698, 826), (698, 697, 824), (697, 696, 223), (696, 695, 953), (695, 0, 951), (0, 574, 702)])
me_circle.use_remesh_preserve_volume = False
me_circle.use_remesh_preserve_attributes = False
me_circle.use_mirror_vertex_groups = False
me_circle.update()

# ---- objects
ob_circle = bpy.data.objects.new('Circle', me_circle)
ob_lamp = bpy.data.objects.new('Lamp', light_lamp)
ob_camera = bpy.data.objects.new('Camera', cam_camera)

# ---- transforms, parenting, visibility, modifiers, constraints
ob_circle.location = (0.0, -1.0, 0.0)
ob_circle.rotation_euler = (1.571, -0.0, 0.0)
ob_circle.scale = (1.3, 1.3, 1.3)
ob_circle.lineart.crease_threshold = 0.0
ob_lamp.location = (4.076, 1.005, 5.904)
ob_lamp.rotation_euler = (0.6503, 0.05522, 1.866)
ob_lamp.lock_rotations_4d = False
ob_lamp.empty_display_type = 'ARROWS'
ob_lamp.color = (0.0, 0.0, 0.0, 0.0)
ob_lamp.lineart.crease_threshold = 0.0
ob_camera.location = (7.481, -6.508, 5.344)
ob_camera.rotation_euler = (1.109, 0.0, 0.8149)
ob_camera.lock_rotations_4d = False
ob_camera.empty_display_type = 'ARROWS'
ob_camera.color = (0.0, 0.0, 0.0, 0.0)
ob_camera.hide_viewport = True
ob_camera.display_type = 'WIRE'
ob_camera.lineart.crease_threshold = 0.0

# ---- collection membership
col_collection_1.objects.link(ob_circle)
col_collection_1.objects.link(ob_lamp)
col_collection_1.objects.link(ob_camera)

# ---- scene / render settings (as saved in the file)
scene.camera = ob_camera
scene.frame_start = 1; scene.frame_end = 250; scene.frame_set(1)
scene.render.engine = 'BLENDER_EEVEE_NEXT'
scene.render.resolution_percentage = 50
scene.render.dither_intensity = 0.0
scene.cycles.use_denoising = False
scene.cycles.samples = 128
scene.cycles.sampling_pattern = 'TABULATED_SOBOL'
scene.cycles.use_adaptive_sampling = False
scene.cycles.use_light_tree = False
scene.cycles.blur_glossy = 0.0
scene.cycles.sample_clamp_indirect = 0.0
scene.view_settings.view_transform = 'Standard'
bpy.context.view_layer.update()
